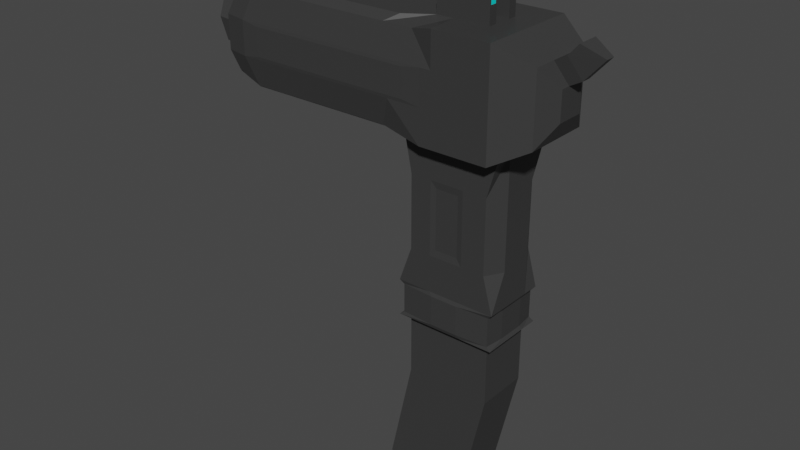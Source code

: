 # Source: extended_pistol.blend  (saved by Blender 2.90.8; exported with 4.5.12 LTS)
import bpy
from mathutils import Matrix  # noqa: F401  (used for matrix-valued properties, if any)

bpy.ops.wm.read_factory_settings(use_empty=True)
scene = bpy.context.scene
scene.name = 'Scene'

# ---- collections
col_collection = bpy.data.collections.new('Collection'); scene.collection.children.link(col_collection)

# ---- materials (node trees are filled in below, after node groups)
mat_metal = bpy.data.materials.new('Metal')
mat_metal.alpha_threshold = 0.0
mat_metal.use_transparent_shadow = False
mat_metal.line_color = (0.0, 0.0, 0.0, 1.0)
mat_sightaim = bpy.data.materials.new('SightAim')
mat_sightaim.use_transparent_shadow = False

# ---- material node trees
mat_metal.use_nodes = True; mat_metal.node_tree.nodes.clear()
_N = mat_metal.node_tree.nodes; _L = mat_metal.node_tree.links
n0 = _N.new('ShaderNodeOutputMaterial'); n0.name = 'Material Output'; n0.location = (300, 300)
n1 = _N.new('ShaderNodeBsdfPrincipled'); n1.name = 'Principled BSDF'; n1.location = (10, 300)
n1.distribution = 'GGX'
n1.subsurface_method = 'BURLEY'
n1.inputs[0].default_value = (0.04203, 0.04203, 0.04203, 1.0)
n1.inputs[2].default_value = 0.4
n1.inputs[3].default_value = 1.45
n1.inputs[27].default_value = (0.0, 0.0, 0.0, 1.0)
n1.inputs[28].default_value = 1.0
_L.new(n1.outputs[0], n0.inputs[0])
n0.is_active_output = True
mat_sightaim.use_nodes = True; mat_sightaim.node_tree.nodes.clear()
_N = mat_sightaim.node_tree.nodes; _L = mat_sightaim.node_tree.links
n0 = _N.new('ShaderNodeBsdfPrincipled'); n0.name = 'Principled BSDF'; n0.location = (10, 300)
n0.distribution = 'GGX'
n0.subsurface_method = 'BURLEY'
n0.inputs[0].default_value = (0.0, 0.8, 0.7774, 1.0)
n0.inputs[3].default_value = 1.45
n0.inputs[27].default_value = (0.0, 0.0, 0.0, 1.0)
n0.inputs[28].default_value = 1.0
n1 = _N.new('ShaderNodeOutputMaterial'); n1.name = 'Material Output'; n1.location = (300, 300)
_L.new(n0.outputs[0], n1.inputs[0])
n1.is_active_output = True

# ---- world
world_world = bpy.data.worlds.new('World'); scene.world = world_world
world_world.use_nodes = True; world_world.node_tree.nodes.clear()
_N = world_world.node_tree.nodes; _L = world_world.node_tree.links
n0 = _N.new('ShaderNodeOutputWorld'); n0.name = 'World Output'; n0.location = (300, 300)
n1 = _N.new('ShaderNodeBackground'); n1.name = 'Background'; n1.location = (10, 300)
n1.inputs[0].default_value = (0.05088, 0.05088, 0.05088, 1.0)
_L.new(n1.outputs[0], n0.inputs[0])
n0.is_active_output = True
world_world.color = (0.05088, 0.05088, 0.05088)
world_world.use_sun_shadow = False
world_world.sun_shadow_jitter_overblur = 0.0

# ---- meshes
me_cube = bpy.data.meshes.new('Cube')
me_cube.from_pydata([(1.0, 1.0, 1.0), (1.0, 1.0, -1.0), (1.0, -1.0, 1.0), (1.0, -1.0, -1.0), (-1.173, 0.884, 0.8929), (-1.173, 0.884, -0.8751), (-1.173, -0.884, 0.8929), (-1.173, -0.884, -0.8751), (1.0, 1.0, 0.3333), (1.0, 1.0, -0.3333), (-1.0, -1.0, -0.3333), (-1.0, -1.0, 0.3333), (1.0, -1.0, 0.3333), (1.0, -1.0, -0.3333), (-1.0, 1.0, 0.3333), (-1.0, 1.0, -0.3333), (0.3333, 1.0, -1.0), (-0.3333, 1.0, -1.0), (0.3333, -1.0, 1.0), (-0.5832, -0.884, 0.8929), (-0.3333, -1.0, -1.0), (0.3333, -1.0, -1.0), (-0.5832, 0.884, 0.8929), (0.3333, 1.0, 1.0), (-0.3333, 1.0, -0.3333), (0.3333, 1.0, -0.3333), (-0.3333, 1.0, 0.3333), (0.3333, 1.0, 0.3333), (0.3333, -1.0, -0.3333), (-0.3333, -1.0, -0.3333), (0.3333, -1.0, 0.3333), (-0.3333, -1.0, 0.3333), (-1.0, 0.3333, -1.0), (-1.0, -0.3333, -1.0), (1.0, 0.3333, 1.0), (1.0, -0.3333, 1.0), (-1.0, -0.3333, 1.0), (-1.0, 0.3333, 1.0), (1.0, -0.3333, -1.0), (1.0, 0.3333, -1.0), (1.834, 0.1843, 0.2764), (1.834, -0.1843, 0.09214), (1.834, -0.1843, -0.09214), (1.834, -0.2764, 2.513e-09), (-2.351, -0.884, 0.8929), (-2.333, -1.0, 0.3333), (-2.351, -0.884, -0.8751), (-2.333, -0.3333, -1.0), (0.2809, -0.5296, -5.795), (0.2809, 0.5296, -5.795), (-0.2809, -0.5296, -5.795), (-0.2809, 0.5296, -5.795), (0.5123, 0.1731, 1.0), (0.5123, -0.1731, 1.0), (-0.5123, 0.1731, 1.0), (-0.5123, -0.1731, 1.0), (-1.667, -0.3333, -1.0), (-1.762, -0.884, -0.8751), (-1.667, -1.0, 0.3333), (-1.762, -0.884, 0.8929), (-1.667, 1.0, -0.3333), (-1.762, 0.884, -0.8751), (-1.667, 0.3333, 1.0), (-1.762, 0.884, 0.8929), (-1.667, -1.0, -0.3333), (-1.667, 1.0, 0.3333), (-2.941, -0.884, 0.8929), (-3.0, -1.0, 0.3333), (-1.667, 0.3333, -1.0), (-1.667, -0.3333, 1.0), (-2.941, -0.884, -0.8751), (-3.0, -0.3333, -1.0), (-2.333, 1.0, -0.3333), (-2.351, 0.884, -0.8751), (-2.333, 0.3333, 1.0), (-2.351, 0.884, 0.8929), (-2.333, -1.0, -0.3333), (-2.333, 1.0, 0.3333), (-3.53, -0.884, 0.8929), (-3.667, -1.0, 0.3333), (-2.333, 0.3333, -1.0), (-2.333, -0.3333, 1.0), (-3.53, -0.884, -0.8751), (-3.667, -0.3333, -1.0), (-3.0, 1.0, -0.3333), (-2.941, 0.884, -0.8751), (-3.0, 0.3333, 1.0), (-2.941, 0.884, 0.8929), (-3.0, -1.0, -0.3333), (-3.0, 1.0, 0.3333), (-4.119, -0.884, 0.8929), (-4.333, -1.0, 0.3333), (-3.0, 0.3333, -1.0), (-3.0, -0.3333, 1.0), (-4.119, -0.884, -0.8751), (-4.333, -0.3333, -1.0), (-3.667, 1.0, -0.3333), (-3.53, 0.884, -0.8751), (-3.667, 0.3333, 1.0), (-3.53, 0.884, 0.8929), (-3.667, -1.0, -0.3333), (-3.667, 1.0, 0.3333), (-4.662, -0.8277, 0.7034), (-4.808, -0.9042, 0.3333), (-3.667, 0.3333, -1.0), (-3.667, -0.3333, 1.0), (-4.662, -0.8277, -0.6965), (-4.808, -0.2375, -0.8083), (-4.333, 1.0, -0.3333), (-4.119, 0.884, -0.8751), (-4.333, 0.05948, 1.0), (-4.119, 0.884, 0.8929), (-4.333, -1.0, -0.3333), (-4.333, 1.0, 0.3333), (1.834, -0.2764, 0.09214), (1.834, 0.2764, 2.513e-09), (-4.333, 0.3333, -1.0), (-4.333, -0.05948, 1.0), (1.0, -0.6667, 1.0), (-0.892, -0.6667, -1.0), (-4.808, 0.9042, -0.3333), (-4.662, 0.8277, -0.6965), (-5.0, 0.05948, 1.0), (-4.662, 0.8277, 0.7034), (-4.808, -0.9042, -0.3333), (-4.808, 0.9042, 0.3333), (-4.93, 0.3695, -0.4592), (-5.005, 0.3, 0.4166), (-4.808, 0.2375, -0.8083), (-5.0, -0.05948, 1.0), (-4.93, -0.3695, -0.4592), (-5.005, -0.3, 0.4166), (-0.3333, -0.6667, -1.0), (0.3333, -0.6667, -1.0), (0.5123, -0.3462, 1.0), (-0.5123, -0.3462, 1.0), (-1.0, -0.6667, 1.0), (1.0, -0.6667, -1.0), (-1.667, -0.6667, -1.0), (-1.667, -0.6667, 1.0), (-2.333, -0.6667, -1.0), (-2.333, -0.6667, 1.0), (-3.0, -0.6667, -1.0), (-3.0, -0.6667, 1.0), (-3.667, -0.6667, -1.0), (-3.667, -0.6667, 1.0), (-4.333, -0.6667, -1.0), (-4.333, -0.6667, 1.0), (-4.808, -0.6667, -0.8083), (-4.808, -0.5879, 0.8083), (-5.0, -0.6667, -0.3333), (-5.0, -0.6667, 0.3333), (-1.0, 0.6667, 1.0), (1.0, 0.6667, -1.0), (-0.892, 0.6667, -1.0), (1.0, 0.6667, 1.0), (1.834, 0.2764, 0.09214), (1.834, 0.2764, 0.2764), (-0.3333, 0.6667, -1.0), (0.3333, 0.6667, -1.0), (0.5123, 0.3462, 1.0), (-0.5123, 0.3462, 1.0), (-1.667, 0.6667, 1.0), (-1.667, 0.6667, -1.0), (-2.333, 0.6667, 1.0), (-2.333, 0.6667, -1.0), (-3.0, 0.6667, 1.0), (-3.0, 0.6667, -1.0), (-3.667, 0.6667, 1.0), (-3.667, 0.6667, -1.0), (-4.333, 0.6667, 1.0), (-4.333, 0.6667, -1.0), (-4.808, 0.5879, 0.8083), (-5.0, 0.6667, -0.3333), (-5.0, 0.6667, 0.3333), (-4.808, 0.6667, -0.8083), (0.1111, 1.0, -1.0), (-0.1111, 1.0, -1.0), (0.1111, -1.0, 1.0), (-0.1111, -1.0, 1.0), (-0.1111, -1.0, -1.0), (0.1111, -1.0, -1.0), (-0.1111, 1.0, 1.0), (0.1111, 1.0, 1.0), (-0.1111, 1.0, -0.3333), (0.1111, 1.0, -0.3333), (-0.1111, 1.0, 0.3333), (0.1111, 1.0, 0.3333), (0.1111, -1.0, -0.3333), (-0.1111, -1.0, -0.3333), (0.1111, -1.0, 0.3333), (-0.1111, -1.0, 0.3333), (-0.1708, 0.1731, 1.0), (0.1708, 0.1731, 1.0), (-0.1708, -0.1731, 1.0), (0.1708, -0.1731, 1.0), (0.8428, -0.5296, -5.795), (0.8428, 0.5296, -5.795), (-0.8428, -0.5296, -5.795), (-0.8428, 0.5296, -5.795), (-0.1708, -0.3462, 1.0), (0.1708, -0.3462, 1.0), (0.1111, -0.6667, -1.0), (-0.1111, -0.6667, -1.0), (0.1111, 0.6667, -1.0), (-0.1111, 0.6667, -1.0), (-0.1708, 0.3462, 1.0), (0.1708, 0.3462, 1.0), (0.5123, 0.3187, 1.331), (0.5123, 0.2006, 1.331), (-0.5123, 0.3462, 1.304), (-0.5123, 0.1731, 1.304), (0.1708, 0.1731, 1.304), (0.1708, -0.1731, 1.304), (0.5123, -0.2006, 1.331), (0.5123, -0.3187, 1.331), (-0.5123, -0.1731, 1.304), (-0.5123, -0.3462, 1.304), (0.1708, -0.3462, 1.304), (0.1708, 0.3462, 1.304), (-0.1708, 0.1731, 1.304), (-0.1708, -0.1731, 1.304), (-0.1708, -0.3462, 1.304), (-0.1708, 0.3462, 1.304), (0.5123, 0.3187, 1.452), (0.5123, 0.2006, 1.452), (-0.5123, 0.3462, 1.48), (-0.5123, 0.1731, 1.48), (0.1708, 0.1731, 1.48), (0.1708, -0.1731, 1.48), (0.5123, -0.2006, 1.452), (0.5123, -0.3187, 1.452), (-0.5123, -0.1731, 1.48), (-0.5123, -0.3462, 1.48), (0.1708, -0.3462, 1.48), (0.1708, 0.3462, 1.48), (-0.1708, 0.1731, 1.48), (-0.1708, -0.1731, 1.48), (-0.1708, -0.3462, 1.48), (-0.1708, 0.3462, 1.48), (0.5123, 0.3462, 1.304), (0.5123, 0.1731, 1.304), (0.5123, -0.1731, 1.304), (0.5123, -0.3462, 1.304), (0.5123, -0.3462, 1.48), (0.5123, 0.3462, 1.48), (0.5123, 0.1731, 1.48), (0.5123, -0.1731, 1.48), (-4.333, -0.03493, 1.398), (-4.333, 0.03493, 1.398), (-5.0, 0.05948, 1.374), (-5.0, -0.05948, 1.374), (-4.333, -0.03493, 1.44), (-4.333, 0.03493, 1.44), (-5.0, 0.05948, 1.465), (-5.0, -0.05948, 1.465), (-4.333, -0.05948, 1.374), (-4.333, 0.05948, 1.374), (-4.333, -0.05948, 1.465), (-4.333, 0.05948, 1.465), (-1.0, 0.6667, -4.572), (-1.0, 0.3333, -4.572), (-1.0, -0.3333, -4.572), (1.0, -0.6667, -4.572), (1.0, -0.3333, -4.572), (1.0, 0.3333, -4.572), (-0.3333, 0.6667, -4.572), (-0.8428, 0.5296, -4.572), (-0.8428, -0.5296, -4.572), (0.3333, 0.6667, -4.572), (0.8428, 0.5296, -4.572), (0.8428, -0.5296, -4.572), (-0.2809, 0.5296, -4.572), (-0.2809, -0.5296, -4.572), (-1.0, -0.6667, -4.572), (-0.3333, -0.6667, -4.572), (0.3333, -0.6667, -4.572), (-0.1111, -0.6667, -4.572), (1.0, 0.6667, -4.572), (-0.1111, 0.6667, -4.572), (0.2809, 0.5296, -4.572), (0.2809, -0.5296, -4.572), (0.1111, -0.6667, -4.572), (0.1111, 0.6667, -4.572), (-0.1915, 0.5296, -7.913), (-0.7533, 0.5296, -7.913), (0.3704, 0.5296, -7.913), (-0.7533, -0.5296, -7.913), (-1.315, -0.5296, -7.913), (-1.315, 0.5296, -7.913), (0.3704, -0.5296, -7.913), (-0.1915, -0.5296, -7.913), (-1.0, 0.3333, -3.857), (-1.0, 0.3333, -3.143), (-0.9129, 0.3333, -2.429), (-1.0, 0.3333, -1.714), (-1.0, -0.3333, -1.714), (-0.9129, -0.3333, -2.429), (-1.0, -0.3333, -3.143), (-1.0, -0.3333, -3.857), (1.0, -0.3333, -3.857), (1.0, -0.3333, -3.143), (1.0, -0.3333, -2.429), (1.0, -0.3333, -1.714), (0.8005, -0.6667, -1.714), (0.8005, -0.6667, -2.429), (0.8005, -0.6667, -3.143), (1.0, -0.6667, -3.857), (0.1111, 0.6667, -3.857), (0.1111, 0.6667, -3.143), (0.1111, 0.6667, -1.714), (0.3333, 0.6667, -3.857), (0.3333, 0.6667, -3.143), (0.3333, 0.6667, -2.429), (0.3333, 0.6667, -1.714), (1.0, 0.6667, -3.857), (0.8005, 0.6667, -3.143), (0.8005, 0.6667, -2.429), (0.8005, 0.6667, -1.714), (1.0, 0.3333, -1.714), (1.0, 0.3333, -2.429), (1.0, 0.3333, -3.143), (1.0, 0.3333, -3.857), (-0.1111, 0.6667, -1.714), (-0.1111, 0.6667, -3.143), (-0.1111, 0.6667, -3.857), (-0.7448, -0.6667, -1.714), (-0.7448, -0.6667, -2.429), (-0.7448, -0.6667, -3.143), (-1.0, -0.6667, -3.857), (0.3333, -0.6667, -3.857), (0.3333, -0.6667, -3.143), (0.3333, -0.6667, -2.429), (0.3333, -0.6667, -1.714), (0.1111, -0.6667, -1.714), (0.1111, -0.6667, -3.143), (0.1111, -0.6667, -3.857), (-1.0, 0.6667, -3.857), (-0.7448, 0.6667, -3.143), (-0.7448, 0.6667, -2.429), (-0.7448, 0.6667, -1.714), (-0.3333, 0.6667, -1.714), (-0.3333, 0.6667, -2.429), (-0.3333, 0.6667, -3.143), (-0.3333, 0.6667, -3.857), (-0.1111, -0.6667, -3.857), (-0.1111, -0.6667, -3.143), (-0.1111, -0.6667, -1.714), (-0.3333, -0.6667, -1.714), (-0.3333, -0.6667, -2.429), (-0.3333, -0.6667, -3.143), (-0.3333, -0.6667, -3.857), (-0.9588, -0.2677, -3.928), (-0.9588, -0.2677, -4.502), (0.9132, -0.6455, -3.928), (0.9132, -0.6455, -4.502), (0.9588, 0.2677, -3.928), (0.9588, 0.2677, -4.502), (-0.08925, 0.691, -3.928), (-0.08925, 0.691, -4.502), (-0.9132, -0.6455, -3.928), (-0.9132, -0.6455, -4.502), (0.08925, -0.691, -3.928), (0.08925, -0.691, -4.502), (-0.2677, 0.691, -3.928), (-0.2677, 0.691, -4.502), (-0.2677, -0.691, -3.928), (-0.2677, -0.691, -4.502), (-0.9132, 0.6455, -4.502), (-0.9588, 0.2677, -4.502), (0.9588, -0.2677, -4.502), (-0.08925, -0.691, -4.502), (0.2677, -0.691, -4.502), (0.9132, 0.6455, -4.502), (0.2677, 0.691, -4.502), (0.08925, 0.691, -4.502), (-0.9588, 0.2677, -3.928), (0.9588, -0.2677, -3.928), (0.08925, 0.691, -3.928), (0.2677, 0.691, -3.928), (0.9132, 0.6455, -3.928), (0.2677, -0.691, -3.928), (-0.9132, 0.6455, -3.928), (-0.08925, -0.691, -3.928), (0.07564, 0.6498, -3.011), (0.07564, 0.6498, -2.429), (0.07564, 0.6498, -1.847), (0.2269, 0.6498, -3.011), (0.2269, 0.6498, -2.429), (0.2269, 0.6498, -1.847), (-0.07564, 0.6498, -1.847), (-0.07564, 0.6498, -2.429), (-0.07564, 0.6498, -3.011), (0.2269, -0.6498, -3.011), (0.2269, -0.6498, -2.429), (0.2269, -0.6498, -1.847), (0.07564, -0.6498, -1.847), (0.07564, -0.6498, -2.429), (0.07564, -0.6498, -3.011), (-0.2269, 0.6498, -1.847), (-0.2269, 0.6498, -2.429), (-0.2269, 0.6498, -3.011), (-0.07564, -0.6498, -3.011), (-0.07564, -0.6498, -2.429), (-0.07564, -0.6498, -1.847), (-0.2269, -0.6498, -1.847), (-0.2269, -0.6498, -2.429), (-0.2269, -0.6498, -3.011), (-1.237, -1.009, -0.2741), (-1.237, -1.009, 0.2741), (-1.237, 1.009, 0.2741), (-1.237, 1.009, -0.2741), (-0.689, -1.009, -0.2741), (-0.689, -1.009, 0.2741), (-0.689, 1.009, -0.2741), (-0.689, 1.009, 0.2741), (-1.785, 1.009, 0.2741), (-1.785, 1.009, -0.2741), (-1.785, -1.009, -0.2741), (-1.785, -1.009, 0.2741), (-2.333, -1.009, 0.2741), (-2.333, -1.009, -0.2741), (-2.333, 1.009, -0.2741), (-2.333, 1.009, 0.2741), (-2.881, -1.009, 0.2741), (-2.881, -1.009, -0.2741), (-2.881, 1.009, 0.2741), (-2.881, 1.009, -0.2741), (-3.43, -1.009, 0.2741), (-3.43, -1.009, -0.2741), (-3.43, 1.009, 0.2741), (-3.43, 1.009, -0.2741), (-3.978, 1.009, 0.2741), (-3.978, 1.009, -0.2741), (-3.978, -1.009, -0.2741), (-3.978, -1.009, 0.2741), (-1.0, 0.0, -1.0), (1.0, 0.0, 1.0), (-1.0, 0.0, 1.0), (1.0, 0.0, -1.0), (1.834, 0.1843, -0.2764), (1.834, -0.2764, 0.2764), (0.5123, 0.0, 1.0), (-0.5123, 0.0, 1.0), (0.8428, 0.0, -5.795), (-0.8428, 0.0, -5.795), (-1.667, 0.0, -1.0), (-1.667, 0.0, 1.0), (-2.333, 0.0, -1.0), (-2.333, 0.0, 1.0), (-3.0, 0.0, -1.0), (-3.0, 0.0, 1.0), (-3.667, 0.0, -1.0), (-3.667, 0.0, 1.0), (-4.333, 0.0, -1.0), (-4.333, 0.0, 1.0), (-4.808, 0.0, -0.8083), (-5.0, 0.0, 1.0), (-4.918, 0.0, -0.5999), (-5.017, 0.0, 0.5573), (0.1708, 0.0, 1.0), (-0.1708, 0.0, 1.0), (-4.333, 0.0, 1.374), (-5.0, 0.0, 1.374), (-4.333, 0.0, 1.465), (-5.0, 0.0, 1.465), (-4.333, 0.0, 1.398), (-4.333, 0.0, 1.44), (-1.0, 0.0, -4.572), (1.0, 0.0, -4.572), (-0.8428, 0.0, -4.572), (0.8428, 0.0, -4.572), (0.3704, 0.0, -7.913), (-1.315, 0.0, -7.913), (-0.7533, 0.0, -7.913), (-0.1915, 0.0, -7.913), (-1.0, 0.0, -1.714), (-0.9129, 0.0, -2.429), (-1.0, 0.0, -3.143), (-1.0, 0.0, -3.857), (1.0, 0.0, -1.714), (1.0, 0.0, -2.429), (1.0, 0.0, -3.143), (1.0, 0.0, -3.857), (-0.9588, 0.0, -4.502), (0.9588, 0.0, -4.502), (-0.9588, 0.0, -3.928), (0.9588, 0.0, -3.928), (1.0, 1.0, 0.0), (1.0, -1.0, 0.0), (0.3333, -1.0, 0.0), (-0.3333, -1.0, 0.0), (-0.3333, 1.0, 0.0), (0.3333, 1.0, 0.0), (1.834, -0.1843, 0.2764), (1.834, -0.2764, -0.2764), (-4.333, -1.0, 0.0), (-4.333, 1.0, 0.0), (-4.808, -0.9042, 0.0), (-4.808, 0.9042, 0.0), (-5.005, -0.4573, 0.002916), (-5.005, 0.4573, 0.002916), (-5.0, -0.6667, 0.0), (1.834, -0.2764, -0.09214), (-5.0, 0.6667, 0.0), (1.834, 0.2764, -0.2764), (-0.1111, 1.0, 0.0), (0.1111, 1.0, 0.0), (0.1111, -1.0, 0.0), (-0.1111, -1.0, 0.0), (-1.237, -1.009, 0.0), (-1.237, 1.009, 0.0), (-0.689, -1.009, 0.0), (-0.689, 1.009, 0.0), (-1.785, -1.009, 0.0), (-1.785, 1.009, 0.0), (-2.333, -1.009, 0.0), (-2.333, 1.009, 0.0), (-2.881, -1.009, 0.0), (-2.881, 1.009, 0.0), (-3.43, -1.009, 0.0), (-3.43, 1.009, 0.0), (-3.978, -1.009, 0.0), (-3.978, 1.009, 0.0), (1.834, 0.2764, -0.09214), (-5.469, 0.0, -0.4636), (-5.477, 0.2919, -0.3523), (-5.552, 0.0, 0.5029), (-5.541, 0.2303, 0.3949), (-5.543, -0.3661, 0.03761), (-5.477, -0.2919, -0.3523), (-5.543, 0.3661, 0.03761), (-5.541, -0.2303, 0.3949), (-5.454, 0.0, -0.5569), (-5.466, 0.3695, -0.4162), (-5.553, 0.0, 0.6003), (-5.541, 0.3, 0.4597), (-5.541, -0.4573, 0.04592), (-5.466, -0.3695, -0.4162), (-5.541, 0.4573, 0.04592), (-5.541, -0.3, 0.4597), (-2.721, 0.0, 0.0604), (-2.649, 0.0, -0.4491), (-2.733, 0.0, 0.5174), (-2.723, -0.3661, 0.05209), (-2.723, 0.3661, 0.05209), (-2.657, 0.2919, -0.3378), (-2.721, 0.2303, 0.4094), (-2.657, -0.2919, -0.3378), (-2.721, -0.2303, 0.4094), (1.622, 0.6746, -0.2249), (1.622, 0.6746, -0.6746), (1.622, -0.6746, -0.2249), (1.622, -0.6746, -0.6746), (1.622, -0.4497, 0.6746), (1.622, -0.6746, 0.6746), (1.622, 0.4497, -0.6746), (1.622, 0.6746, 0.6746), (1.622, 0.6746, 0.2249), (1.622, 0.6746, 0.0), (1.622, -0.6746, 0.2249), (1.622, -0.6746, 0.0), (1.622, 0.4497, 0.6746), (1.622, 0.2249, 0.6746), (1.622, 0.0, 0.6746), (1.622, -0.2249, 0.6746), (1.622, -0.4497, -0.6746), (1.622, -0.2249, -0.6746), (1.622, 0.0, -0.6746), (1.622, 0.2249, -0.6746), (1.834, 0.09214, 0.2764), (1.834, 2.01e-09, 0.2764), (1.834, -0.09214, 0.2764), (1.834, -0.1843, -0.2764), (1.834, -0.09214, -0.2764), (1.834, 2.01e-09, -0.2764), (1.834, 0.09214, -0.2764), (1.834, 0.1843, -0.09214), (1.834, 0.09214, -0.09214), (1.834, 2.01e-09, -0.09214), (1.834, -0.09214, -0.09214), (1.834, 0.1843, 0.09214), (1.834, 0.09214, 0.09214), (1.834, 2.01e-09, 0.09214), (1.834, -0.09214, 0.09214), (1.834, 0.09214, 2.513e-09), (1.834, -0.09214, 2.513e-09), (1.834, -0.1843, 2.513e-09), (1.834, 0.1843, 2.513e-09), (1.834, 2.01e-09, 2.513e-09), (2.061, 2.01e-09, 0.3972), (2.061, -0.09214, 0.3972), (1.849, 0.0, 0.7953), (1.849, -0.2249, 0.7953), (1.849, 0.2249, 0.7953), (2.061, 0.09214, 0.3972), (2.445, 2.01e-09, 0.8185), (2.445, -0.09214, 0.8185), (2.04, 0.0, 1.017), (2.04, -0.2249, 1.017), (2.04, 0.2249, 1.017), (2.445, 0.09214, 0.8185)], [], [(135, 136, 6, 19), (31, 19, 6, 11), (119, 7, 57, 138), (133, 137, 3, 21), (588, 581, 582, 585), (27, 23, 0, 8), (16, 25, 9, 1), (493, 27, 8, 488), (587, 41, 114, 43), (573, 42, 503, 495), (436, 33, 56, 446), (11, 6, 59, 58), (20, 29, 10, 7), (79, 91, 435, 428), (489, 12, 30, 490), (509, 191, 31, 491), (3, 13, 28, 21), (180, 189, 29, 20), (84, 96, 431, 427), (507, 187, 27, 493), (5, 15, 24, 17), (176, 185, 25, 16), (14, 4, 22, 26), (187, 183, 23, 27), (119, 132, 20, 7), (202, 133, 21, 181), (12, 2, 18, 30), (191, 179, 19, 31), (118, 134, 18, 2), (200, 135, 19, 179), (134, 53, 242, 243), (461, 443, 55, 194), (155, 160, 52, 34), (437, 442, 53, 35), (315, 322, 356, 380), (479, 292, 376, 486), (300, 307, 354, 377), (279, 266, 365, 359), (136, 36, 69, 139), (154, 32, 68, 163), (152, 4, 63, 162), (76, 64, 418, 421), (41, 494, 441, 114), (9, 488, 559, 550), (38, 439, 568, 567), (39, 153, 556, 569), (8, 0, 557, 558), (13, 3, 553, 552), (330, 336, 362, 381), (483, 300, 377, 487), (15, 5, 61, 60), (112, 100, 429, 434), (161, 152, 37, 54), (443, 438, 36, 55), (58, 59, 44, 45), (446, 56, 47, 448), (57, 64, 76, 46), (101, 89, 426, 430), (138, 57, 46, 140), (163, 68, 80, 165), (162, 63, 75, 164), (447, 62, 74, 449), (63, 65, 77, 75), (438, 37, 62, 447), (7, 10, 64, 57), (4, 14, 65, 63), (448, 47, 71, 450), (46, 76, 88, 70), (31, 11, 409, 413), (140, 46, 70, 142), (165, 80, 92, 167), (164, 75, 87, 166), (449, 74, 86, 451), (75, 77, 89, 87), (72, 73, 85, 84), (15, 60, 417, 411), (139, 69, 81, 141), (60, 61, 73, 72), (70, 88, 100, 82), (10, 29, 412, 408), (142, 70, 82, 144), (167, 92, 104, 169), (166, 87, 99, 168), (451, 86, 98, 453), (87, 89, 101, 99), (84, 85, 97, 96), (143, 93, 105, 145), (45, 44, 66, 67), (65, 14, 410, 416), (141, 81, 93, 143), (88, 76, 421, 425), (144, 82, 94, 146), (169, 104, 116, 171), (168, 99, 111, 170), (453, 98, 110, 455), (99, 101, 113, 111), (96, 97, 109, 108), (145, 105, 117, 147), (14, 26, 415, 410), (450, 71, 83, 452), (67, 66, 78, 79), (11, 58, 419, 409), (497, 108, 120, 499), (146, 94, 106, 148), (171, 116, 128, 175), (170, 111, 123, 172), (129, 117, 256, 251), (111, 113, 125, 123), (108, 109, 121, 120), (147, 117, 129, 149), (496, 91, 103, 498), (82, 100, 112, 94), (452, 83, 95, 454), (79, 78, 90, 91), (174, 172, 123, 125), (175, 173, 120, 121), (504, 174, 125, 499), (502, 151, 131, 500), (500, 131, 540, 537), (148, 150, 130, 107), (456, 458, 126, 128), (151, 149, 129, 131), (459, 457, 122, 127), (94, 112, 124, 106), (454, 95, 107, 456), (91, 90, 102, 103), (103, 102, 149, 151), (106, 124, 150, 148), (498, 103, 151, 502), (90, 147, 149, 102), (95, 146, 148, 107), (78, 145, 147, 90), (83, 144, 146, 95), (44, 141, 143, 66), (66, 143, 145, 78), (71, 142, 144, 83), (59, 139, 141, 44), (47, 140, 142, 71), (56, 138, 140, 47), (6, 136, 139, 59), (52, 160, 240, 241), (35, 53, 134, 118), (266, 260, 368, 365), (278, 269, 374, 373), (437, 35, 565, 564), (153, 1, 551, 556), (12, 489, 561, 560), (336, 345, 383, 362), (33, 119, 138, 56), (55, 36, 136, 135), (501, 127, 174, 504), (128, 126, 173, 175), (127, 122, 172, 174), (110, 170, 172, 122), (109, 171, 175, 121), (98, 168, 170, 110), (97, 169, 171, 109), (86, 166, 168, 98), (85, 167, 169, 97), (74, 164, 166, 86), (73, 165, 167, 85), (62, 162, 164, 74), (61, 163, 165, 73), (22, 4, 152, 161), (16, 1, 153, 159), (34, 437, 564, 563), (155, 34, 563, 562), (488, 8, 558, 559), (37, 152, 162, 62), (5, 154, 163, 61), (5, 17, 158, 154), (176, 16, 159, 204), (0, 23, 160, 155), (182, 22, 161, 206), (23, 183, 207, 160), (183, 182, 206, 207), (17, 177, 205, 158), (177, 176, 204, 205), (265, 278, 373, 357), (308, 311, 379, 378), (195, 194, 221, 213), (53, 195, 213, 242), (276, 263, 355, 372), (337, 344, 364, 382), (329, 299, 352, 360), (274, 275, 367, 361), (442, 460, 195, 53), (460, 461, 194, 195), (194, 55, 216, 221), (200, 201, 218, 222), (134, 201, 178, 18), (201, 200, 179, 178), (30, 18, 178, 190), (190, 178, 179, 191), (132, 203, 180, 20), (203, 202, 181, 180), (26, 22, 182, 186), (186, 182, 183, 187), (17, 24, 184, 177), (177, 184, 185, 176), (492, 26, 186, 506), (506, 186, 187, 507), (21, 28, 188, 181), (181, 188, 189, 180), (490, 30, 190, 508), (508, 190, 191, 509), (219, 223, 239, 235), (209, 208, 224, 225), (240, 219, 235, 245), (223, 210, 226, 239), (218, 243, 244, 234), (222, 218, 234, 238), (160, 207, 219, 240), (55, 135, 217, 216), (206, 161, 210, 223), (161, 54, 211, 210), (201, 134, 243, 218), (54, 192, 220, 211), (207, 206, 223, 219), (135, 200, 222, 217), (192, 193, 212, 220), (193, 52, 241, 212), (239, 226, 227, 236), (237, 232, 233, 238), (247, 229, 234, 244), (229, 237, 238, 234), (245, 235, 228, 246), (235, 239, 236, 228), (211, 220, 236, 227), (210, 211, 227, 226), (220, 212, 228, 236), (212, 241, 246, 228), (221, 216, 232, 237), (242, 213, 229, 247), (213, 221, 237, 229), (215, 214, 230, 231), (217, 222, 238, 233), (216, 217, 233, 232), (208, 209, 241, 240), (214, 215, 243, 242), (215, 231, 244, 243), (225, 224, 245, 246), (231, 230, 247, 244), (224, 208, 240, 245), (209, 225, 246, 241), (230, 214, 242, 247), (251, 256, 258, 255), (110, 122, 250, 257), (457, 129, 251, 463), (455, 110, 257, 462), (464, 259, 254, 465), (466, 249, 253, 467), (463, 251, 255, 465), (257, 250, 254, 259), (466, 248, 256, 462), (467, 253, 259, 464), (248, 252, 258, 256), (253, 249, 257, 259), (283, 269, 270, 280), (273, 268, 198, 50), (260, 266, 267, 261), (468, 470, 268, 262), (269, 278, 265, 270), (471, 469, 264, 271), (281, 271, 276, 282), (262, 268, 275, 274), (271, 264, 263, 276), (268, 273, 277, 275), (273, 281, 282, 277), (280, 270, 197, 49), (271, 281, 48, 196), (266, 279, 272, 267), (279, 283, 280, 272), (283, 279, 359, 375), (50, 198, 288, 287), (445, 199, 289, 473), (48, 50, 287, 291), (471, 271, 196, 444), (281, 273, 50, 48), (470, 267, 199, 445), (272, 280, 49, 51), (267, 272, 51, 199), (475, 472, 290, 291), (473, 474, 287, 288), (474, 475, 291, 287), (51, 49, 284, 285), (196, 48, 291, 290), (199, 51, 285, 289), (444, 196, 290, 472), (49, 197, 286, 284), (436, 32, 295, 476), (476, 295, 294, 477), (477, 294, 293, 478), (478, 293, 292, 479), (203, 132, 348, 347), (314, 313, 388, 389), (313, 312, 387, 388), (346, 350, 351, 345), (154, 158, 341, 340), (340, 341, 342, 339), (339, 342, 343, 338), (338, 343, 344, 337), (133, 202, 334, 333), (334, 347, 404, 396), (309, 324, 392, 384), (331, 335, 336, 330), (132, 119, 326, 348), (348, 326, 327, 349), (349, 327, 328, 350), (350, 328, 329, 351), (158, 205, 323, 341), (332, 333, 395, 394), (312, 309, 384, 387), (343, 324, 325, 344), (202, 203, 347, 334), (331, 332, 394, 393), (324, 343, 401, 392), (335, 346, 345, 336), (153, 39, 319, 318), (318, 319, 320, 317), (317, 320, 321, 316), (316, 321, 322, 315), (159, 153, 318, 314), (314, 318, 317, 313), (313, 317, 316, 312), (312, 316, 315, 311), (204, 159, 314, 310), (323, 310, 386, 390), (335, 331, 393, 398), (309, 312, 311, 308), (38, 137, 304, 303), (303, 304, 305, 302), (302, 305, 306, 301), (301, 306, 307, 300), (205, 204, 310, 323), (310, 314, 389, 386), (350, 346, 402, 407), (324, 309, 308, 325), (119, 33, 296, 326), (326, 296, 297, 327), (327, 297, 298, 328), (328, 298, 299, 329), (439, 38, 303, 480), (480, 303, 302, 481), (481, 302, 301, 482), (482, 301, 300, 483), (32, 154, 340, 295), (295, 340, 339, 294), (294, 339, 338, 293), (293, 338, 337, 292), (137, 133, 333, 304), (304, 333, 332, 305), (305, 332, 331, 306), (306, 331, 330, 307), (354, 381, 372, 355), (376, 382, 368, 369), (487, 377, 370, 485), (360, 352, 353, 361), (358, 378, 375, 359), (377, 354, 355, 370), (378, 379, 374, 375), (379, 380, 373, 374), (380, 356, 357, 373), (362, 383, 371, 363), (364, 358, 359, 365), (366, 360, 361, 367), (381, 362, 363, 372), (382, 364, 365, 368), (383, 366, 367, 371), (486, 376, 369, 484), (292, 337, 382, 376), (351, 329, 360, 366), (260, 261, 369, 368), (262, 274, 361, 353), (325, 308, 378, 358), (345, 351, 366, 383), (468, 262, 353, 484), (282, 276, 372, 363), (263, 264, 370, 355), (311, 315, 380, 379), (277, 282, 363, 371), (469, 265, 357, 485), (269, 283, 375, 374), (307, 330, 381, 354), (344, 325, 358, 364), (275, 277, 371, 367), (404, 405, 406, 403), (403, 406, 407, 402), (395, 396, 397, 394), (394, 397, 398, 393), (399, 390, 391, 400), (400, 391, 392, 401), (396, 404, 403, 397), (397, 403, 402, 398), (386, 389, 388, 385), (385, 388, 387, 384), (390, 386, 385, 391), (391, 385, 384, 392), (346, 335, 398, 402), (342, 341, 399, 400), (347, 348, 405, 404), (348, 349, 406, 405), (333, 334, 396, 395), (343, 342, 400, 401), (341, 323, 390, 399), (349, 350, 407, 406), (512, 413, 409, 510), (511, 410, 415, 513), (511, 411, 417, 515), (510, 409, 419, 514), (515, 417, 422, 517), (517, 422, 427, 519), (514, 419, 420, 516), (519, 427, 431, 521), (516, 420, 424, 518), (521, 431, 433, 523), (520, 428, 435, 522), (518, 424, 428, 520), (60, 72, 422, 417), (67, 79, 428, 424), (100, 88, 425, 429), (491, 31, 413, 512), (89, 77, 423, 426), (45, 67, 424, 420), (72, 84, 427, 422), (492, 24, 414, 513), (496, 112, 434, 522), (58, 45, 420, 419), (24, 15, 411, 414), (113, 101, 430, 432), (497, 113, 432, 523), (64, 10, 408, 418), (96, 108, 433, 431), (77, 65, 416, 423), (264, 469, 485, 370), (261, 468, 484, 369), (352, 486, 484, 353), (356, 487, 485, 357), (321, 482, 483, 322), (320, 481, 482, 321), (319, 480, 481, 320), (39, 439, 480, 319), (298, 478, 479, 299), (297, 477, 478, 298), (296, 476, 477, 297), (33, 436, 476, 296), (197, 444, 472, 286), (285, 284, 475, 474), (289, 285, 474, 473), (284, 286, 472, 475), (268, 470, 445, 198), (270, 471, 444, 197), (198, 445, 473, 288), (270, 265, 469, 471), (261, 267, 470, 468), (252, 467, 464, 258), (249, 466, 462, 257), (250, 463, 465, 254), (248, 466, 467, 252), (258, 464, 465, 255), (117, 455, 462, 256), (122, 457, 463, 250), (193, 192, 461, 460), (52, 193, 460, 442), (116, 454, 456, 128), (131, 129, 457, 459), (107, 130, 458, 456), (131, 459, 535, 540), (104, 452, 454, 116), (92, 450, 452, 104), (105, 453, 455, 117), (93, 451, 453, 105), (81, 449, 451, 93), (80, 448, 450, 92), (36, 438, 447, 69), (69, 447, 449, 81), (68, 446, 448, 80), (54, 37, 438, 443), (322, 483, 487, 356), (489, 13, 552, 561), (1, 9, 550, 551), (3, 137, 566, 553), (299, 479, 486, 352), (34, 52, 442, 437), (192, 54, 443, 461), (32, 436, 446, 68), (35, 118, 554, 565), (130, 500, 537, 538), (108, 497, 523, 433), (91, 496, 522, 435), (26, 492, 513, 415), (29, 491, 512, 412), (425, 518, 520, 429), (429, 520, 522, 434), (430, 521, 523, 432), (421, 516, 518, 425), (426, 519, 521, 430), (418, 514, 516, 421), (423, 517, 519, 426), (416, 515, 517, 423), (408, 510, 514, 418), (410, 511, 515, 416), (411, 511, 513, 414), (412, 512, 510, 408), (188, 508, 509, 189), (28, 490, 508, 188), (184, 506, 507, 185), (24, 492, 506, 184), (2, 12, 560, 555), (126, 501, 504, 173), (439, 39, 569, 568), (124, 498, 502, 150), (127, 501, 539, 536), (150, 502, 500, 130), (173, 504, 499, 120), (112, 496, 498, 124), (113, 497, 499, 125), (118, 2, 555, 554), (0, 155, 562, 557), (185, 507, 493, 25), (189, 509, 491, 29), (13, 489, 490, 28), (137, 38, 567, 566), (25, 493, 488, 9), (526, 525, 542, 546), (530, 529, 544, 548), (525, 530, 548, 542), (529, 532, 549, 544), (501, 126, 534, 539), (459, 127, 536, 535), (126, 458, 533, 534), (458, 130, 538, 533), (525, 526, 534, 533), (528, 527, 535, 536), (529, 530, 538, 537), (526, 531, 539, 534), (530, 525, 533, 538), (527, 532, 540, 535), (532, 529, 537, 540), (531, 528, 536, 539), (541, 543, 547, 545), (544, 549, 543, 541), (548, 544, 541, 542), (542, 541, 545, 546), (528, 531, 545, 547), (532, 527, 543, 549), (531, 526, 546, 545), (527, 528, 547, 543), (553, 566, 573, 495), (566, 567, 574, 573), (558, 557, 157, 156), (570, 563, 594, 595), (556, 551, 505, 440), (562, 563, 570, 40), (557, 562, 40, 157), (554, 555, 441, 494), (567, 568, 575, 574), (565, 554, 494, 572), (560, 561, 43, 114), (569, 556, 440, 576), (552, 553, 495, 503), (572, 571, 590, 591), (559, 558, 156, 115), (551, 550, 524, 505), (561, 552, 503, 43), (555, 560, 114, 441), (568, 569, 576, 575), (550, 559, 115, 524), (589, 583, 584, 586), (440, 577, 578, 576), (575, 579, 580, 574), (581, 40, 570, 582), (583, 571, 572, 584), (586, 584, 41, 587), (574, 580, 42, 573), (584, 572, 494, 41), (156, 157, 40, 581), (505, 524, 577, 440), (115, 156, 581, 588), (582, 570, 571, 583), (576, 578, 579, 575), (585, 582, 583, 589), (578, 585, 589, 579), (524, 115, 588, 577), (580, 586, 587, 42), (579, 589, 586, 580), (577, 588, 585, 578), (42, 587, 43, 503), (591, 590, 596, 597), (594, 592, 598, 600), (565, 572, 591, 593), (564, 565, 593, 592), (563, 564, 592, 594), (571, 570, 595, 590), (598, 599, 597, 596), (600, 598, 596, 601), (593, 591, 597, 599), (592, 593, 599, 598), (590, 595, 601, 596), (595, 594, 600, 601)])
me_cube.polygons.foreach_set('material_index', [0, 0, 0, 0, 0, 0, 0, 0, 0, 0, 0, 0, 0, 0, 0, 0, 0, 0, 0, 0, 0, 0, 0, 0, 0, 0, 0, 0, 0, 0, 0, 0, 0, 0, 0, 0, 0, 0, 0, 0, 0, 0, 0, 0, 0, 0, 0, 0, 0, 0, 0, 0, 0, 0, 0, 0, 0, 0, 0, 0, 0, 0, 0, 0, 0, 0, 0, 0, 0, 0, 0, 0, 0, 0, 0, 0, 0, 0, 0, 0, 0, 0, 0, 0, 0, 0, 0, 0, 0, 0, 0, 0, 0, 0, 0, 0, 0, 0, 0, 0, 0, 0, 0, 0, 0, 0, 0, 0, 0, 0, 0, 0, 0, 0, 0, 0, 0, 0, 0, 0, 0, 0, 0, 0, 0, 0, 0, 0, 0, 0, 0, 0, 0, 0, 0, 0, 0, 0, 0, 0, 0, 0, 0, 0, 0, 0, 0, 0, 0, 0, 0, 0, 0, 0, 0, 0, 0, 0, 0, 0, 0, 0, 0, 0, 0, 0, 0, 0, 0, 0, 0, 0, 0, 0, 0, 0, 0, 0, 0, 0, 0, 0, 0, 0, 0, 0, 0, 0, 0, 0, 0, 0, 0, 0, 0, 0, 0, 0, 0, 0, 0, 0, 0, 0, 0, 0, 0, 1, 0, 0, 0, 0, 0, 0, 0, 0, 0, 0, 0, 0, 0, 0, 0, 0, 0, 0, 0, 0, 0, 0, 0, 0, 0, 0, 0, 1, 0, 0, 0, 0, 0, 0, 0, 0, 0, 0, 0, 0, 0, 0, 0, 1, 0, 0, 0, 0, 0, 0, 0, 0, 0, 0, 0, 0, 0, 0, 0, 0, 0, 0, 0, 0, 0, 0, 0, 0, 0, 0, 0, 0, 0, 0, 0, 0, 0, 0, 0, 0, 0, 0, 0, 0, 0, 0, 0, 0, 0, 0, 0, 0, 0, 0, 0, 0, 0, 0, 0, 0, 0, 0, 0, 0, 0, 0, 0, 0, 0, 0, 0, 0, 0, 0, 0, 0, 0, 0, 0, 0, 0, 0, 0, 0, 0, 0, 0, 0, 0, 0, 0, 0, 0, 0, 0, 0, 0, 0, 0, 0, 0, 0, 0, 0, 0, 0, 0, 0, 0, 0, 0, 0, 0, 0, 0, 0, 0, 0, 0, 0, 0, 0, 0, 0, 0, 0, 0, 0, 0, 0, 0, 0, 0, 0, 0, 0, 0, 0, 0, 0, 0, 0, 0, 0, 0, 0, 0, 0, 0, 0, 0, 0, 0, 0, 0, 0, 0, 0, 0, 0, 0, 0, 0, 0, 0, 0, 0, 0, 0, 0, 0, 0, 0, 0, 0, 0, 0, 0, 0, 0, 0, 0, 0, 0, 0, 0, 0, 0, 0, 0, 0, 0, 0, 0, 0, 0, 0, 0, 0, 0, 0, 0, 0, 0, 0, 0, 0, 0, 0, 0, 1, 0, 0, 0, 0, 0, 0, 0, 0, 0, 0, 0, 0, 0, 0, 0, 0, 0, 0, 0, 0, 0, 0, 0, 0, 0, 0, 0, 0, 0, 0, 0, 0, 0, 0, 0, 0, 0, 0, 0, 0, 0, 0, 0, 0, 0, 0, 0, 0, 0, 0, 0, 0, 0, 0, 0, 0, 0, 0, 0, 0, 0, 0, 0, 0, 0, 0, 0, 0, 0, 0, 0, 0, 0, 0, 0, 0, 0, 0, 0, 0, 0, 0, 0, 0, 0, 0, 0, 0, 0, 0, 0, 0, 0, 0, 0, 0, 0, 0, 0, 0, 0, 0, 0, 0, 0, 0, 0, 0, 0, 0, 0, 0, 0, 0, 0, 0, 0, 0, 0, 0, 0, 0, 0, 0, 0, 0, 0, 0, 0, 0, 0, 0, 0, 0, 0, 0, 0, 0, 0, 0, 0])
_uv = me_cube.uv_layers.new(name='UVMap')
_uv.uv.foreach_set('vector', [0.7917, 0.7083, 0.875, 0.7083, 0.875, 0.75, 0.7917, 0.75, 0.5417, 0.9167, 0.625, 0.9167, 0.625, 1.0, 0.5417, 1.0, 0.125, 0.7083, 0.125, 0.75, 0.125, 0.75, 0.125, 0.7083, 0.2917, 0.7083, 0.375, 0.7083, 0.375, 0.75, 0.2917, 0.75, 0.5, 0.5417, 0.5417, 0.5417, 0.5417, 0.5833, 0.5, 0.5833, 0.5417, 0.4167, 0.625, 0.4167, 0.625, 0.5, 0.5417, 0.5, 0.375, 0.4167, 0.4583, 0.4167, 0.4583, 0.5, 0.375, 0.5, 0.5, 0.4167, 0.5417, 0.4167, 0.5417, 0.5, 0.5, 0.5, 0.5, 0.7083, 0.5417, 0.7083, 0.5417, 0.75, 0.5, 0.75, 0.375, 0.7083, 0.4583, 0.7083, 0.4583, 0.75, 0.375, 0.75, 0.125, 0.625, 0.125, 0.6667, 0.125, 0.6667, 0.125, 0.625, 0.5417, 1.0, 0.625, 1.0, 0.625, 1.0, 0.5417, 1.0, 0.375, 0.9167, 0.4583, 0.9167, 0.4583, 1.0, 0.375, 1.0, 0.5417, 1.0, 0.5417, 1.0, 0.5417, 1.0, 0.5417, 1.0, 0.5, 0.75, 0.5417, 0.75, 0.5417, 0.8333, 0.5, 0.8333, 0.5, 0.8889, 0.5417, 0.8889, 0.5417, 0.9167, 0.5, 0.9167, 0.375, 0.75, 0.4583, 0.75, 0.4583, 0.8333, 0.375, 0.8333, 0.375, 0.8889, 0.4583, 0.8889, 0.4583, 0.9167, 0.375, 0.9167, 0.4583, 0.25, 0.4583, 0.25, 0.4583, 0.25, 0.4583, 0.25, 0.5, 0.3889, 0.5417, 0.3889, 0.5417, 0.4167, 0.5, 0.4167, 0.375, 0.25, 0.4583, 0.25, 0.4583, 0.3333, 0.375, 0.3333, 0.375, 0.3889, 0.4583, 0.3889, 0.4583, 0.4167, 0.375, 0.4167, 0.5417, 0.25, 0.625, 0.25, 0.625, 0.3333, 0.5417, 0.3333, 0.5417, 0.3889, 0.625, 0.3889, 0.625, 0.4167, 0.5417, 0.4167, 0.125, 0.7083, 0.2083, 0.7083, 0.2083, 0.75, 0.125, 0.75, 0.2639, 0.7083, 0.2917, 0.7083, 0.2917, 0.75, 0.2639, 0.75, 0.5417, 0.75, 0.625, 0.75, 0.625, 0.8333, 0.5417, 0.8333, 0.5417, 0.8889, 0.625, 0.8889, 0.625, 0.9167, 0.5417, 0.9167, 0.625, 0.7083, 0.7083, 0.7083, 0.7083, 0.75, 0.625, 0.75, 0.7639, 0.7083, 0.7917, 0.7083, 0.7917, 0.75, 0.7639, 0.75, 0.7083, 0.7083, 0.7083, 0.6667, 0.7083, 0.6667, 0.7083, 0.7083, 0.7639, 0.625, 0.7917, 0.625, 0.7917, 0.6667, 0.7639, 0.6667, 0.625, 0.5417, 0.7083, 0.5417, 0.7083, 0.5833, 0.625, 0.5833, 0.625, 0.625, 0.7083, 0.625, 0.7083, 0.6667, 0.625, 0.6667, 0.375, 0.5417, 0.375, 0.5833, 0.375, 0.5833, 0.375, 0.5417, 0.125, 0.625, 0.125, 0.5833, 0.125, 0.5833, 0.125, 0.625, 0.375, 0.6667, 0.375, 0.7083, 0.375, 0.7083, 0.375, 0.6667, 0.2361, 0.5417, 0.2083, 0.5417, 0.2083, 0.5417, 0.2361, 0.5417, 0.875, 0.7083, 0.875, 0.6667, 0.875, 0.6667, 0.875, 0.7083, 0.125, 0.5417, 0.125, 0.5833, 0.125, 0.5833, 0.125, 0.5417, 0.875, 0.5417, 0.875, 0.5, 0.875, 0.5, 0.875, 0.5417, 0.4583, 1.0, 0.4583, 1.0, 0.4583, 1.0, 0.4583, 1.0, 0.5417, 0.7083, 0.625, 0.7083, 0.625, 0.75, 0.5417, 0.75, 0.4583, 0.5, 0.5, 0.5, 0.5, 0.5, 0.4583, 0.5, 0.375, 0.6667, 0.375, 0.625, 0.375, 0.625, 0.375, 0.6667, 0.375, 0.5833, 0.375, 0.5417, 0.375, 0.5417, 0.375, 0.5833, 0.5417, 0.5, 0.625, 0.5, 0.625, 0.5, 0.5417, 0.5, 0.4583, 0.75, 0.375, 0.75, 0.375, 0.75, 0.4583, 0.75, 0.2917, 0.7083, 0.2639, 0.7083, 0.2639, 0.7083, 0.2917, 0.7083, 0.375, 0.625, 0.375, 0.6667, 0.375, 0.6667, 0.375, 0.625, 0.4583, 0.25, 0.375, 0.25, 0.375, 0.25, 0.4583, 0.25, 0.4583, 1.0, 0.4583, 1.0, 0.4583, 1.0, 0.4583, 1.0, 0.7917, 0.5417, 0.875, 0.5417, 0.875, 0.5833, 0.7917, 0.5833, 0.7917, 0.625, 0.875, 0.625, 0.875, 0.6667, 0.7917, 0.6667, 0.5417, 1.0, 0.625, 1.0, 0.625, 1.0, 0.5417, 1.0, 0.125, 0.625, 0.125, 0.6667, 0.125, 0.6667, 0.125, 0.625, 0.375, 1.0, 0.4583, 1.0, 0.4583, 1.0, 0.375, 1.0, 0.5417, 0.25, 0.5417, 0.25, 0.5417, 0.25, 0.5417, 0.25, 0.125, 0.7083, 0.125, 0.75, 0.125, 0.75, 0.125, 0.7083, 0.125, 0.5417, 0.125, 0.5833, 0.125, 0.5833, 0.125, 0.5417, 0.875, 0.5417, 0.875, 0.5, 0.875, 0.5, 0.875, 0.5417, 0.875, 0.625, 0.875, 0.5833, 0.875, 0.5833, 0.875, 0.625, 0.625, 0.25, 0.5417, 0.25, 0.5417, 0.25, 0.625, 0.25, 0.875, 0.625, 0.875, 0.5833, 0.875, 0.5833, 0.875, 0.625, 0.375, 1.0, 0.4583, 1.0, 0.4583, 1.0, 0.375, 1.0, 0.625, 0.25, 0.5417, 0.25, 0.5417, 0.25, 0.625, 0.25, 0.125, 0.625, 0.125, 0.6667, 0.125, 0.6667, 0.125, 0.625, 0.375, 1.0, 0.4583, 1.0, 0.4583, 1.0, 0.375, 1.0, 0.5417, 0.9167, 0.5417, 1.0, 0.5417, 1.0, 0.5417, 0.9167, 0.125, 0.7083, 0.125, 0.75, 0.125, 0.75, 0.125, 0.7083, 0.125, 0.5417, 0.125, 0.5833, 0.125, 0.5833, 0.125, 0.5417, 0.875, 0.5417, 0.875, 0.5, 0.875, 0.5, 0.875, 0.5417, 0.875, 0.625, 0.875, 0.5833, 0.875, 0.5833, 0.875, 0.625, 0.625, 0.25, 0.5417, 0.25, 0.5417, 0.25, 0.625, 0.25, 0.4583, 0.25, 0.375, 0.25, 0.375, 0.25, 0.4583, 0.25, 0.4583, 0.25, 0.4583, 0.25, 0.4583, 0.25, 0.4583, 0.25, 0.875, 0.7083, 0.875, 0.6667, 0.875, 0.6667, 0.875, 0.7083, 0.4583, 0.25, 0.375, 0.25, 0.375, 0.25, 0.4583, 0.25, 0.375, 1.0, 0.4583, 1.0, 0.4583, 1.0, 0.375, 1.0, 0.4583, 1.0, 0.4583, 0.9167, 0.4583, 0.9167, 0.4583, 1.0, 0.125, 0.7083, 0.125, 0.75, 0.125, 0.75, 0.125, 0.7083, 0.125, 0.5417, 0.125, 0.5833, 0.125, 0.5833, 0.125, 0.5417, 0.875, 0.5417, 0.875, 0.5, 0.875, 0.5, 0.875, 0.5417, 0.875, 0.625, 0.875, 0.5833, 0.875, 0.5833, 0.875, 0.625, 0.625, 0.25, 0.5417, 0.25, 0.5417, 0.25, 0.625, 0.25, 0.4583, 0.25, 0.375, 0.25, 0.375, 0.25, 0.4583, 0.25, 0.875, 0.7083, 0.875, 0.6667, 0.875, 0.6667, 0.875, 0.7083, 0.5417, 1.0, 0.625, 1.0, 0.625, 1.0, 0.5417, 1.0, 0.5417, 0.25, 0.5417, 0.25, 0.5417, 0.25, 0.5417, 0.25, 0.875, 0.7083, 0.875, 0.6667, 0.875, 0.6667, 0.875, 0.7083, 0.4583, 1.0, 0.4583, 1.0, 0.4583, 1.0, 0.4583, 1.0, 0.125, 0.7083, 0.125, 0.75, 0.125, 0.75, 0.125, 0.7083, 0.125, 0.5417, 0.125, 0.5833, 0.125, 0.5833, 0.125, 0.5417, 0.875, 0.5417, 0.875, 0.5, 0.875, 0.5, 0.875, 0.5417, 0.875, 0.625, 0.875, 0.5833, 0.875, 0.5833, 0.875, 0.625, 0.625, 0.25, 0.5417, 0.25, 0.5417, 0.25, 0.625, 0.25, 0.4583, 0.25, 0.375, 0.25, 0.375, 0.25, 0.4583, 0.25, 0.875, 0.7083, 0.875, 0.6667, 0.875, 0.6667, 0.875, 0.7083, 0.5417, 0.25, 0.5417, 0.3333, 0.5417, 0.3333, 0.5417, 0.25, 0.125, 0.625, 0.125, 0.6667, 0.125, 0.6667, 0.125, 0.625, 0.5417, 1.0, 0.625, 1.0, 0.625, 1.0, 0.5417, 1.0, 0.5417, 1.0, 0.5417, 1.0, 0.5417, 1.0, 0.5417, 1.0, 0.5, 0.25, 0.4583, 0.25, 0.4583, 0.25, 0.5, 0.25, 0.125, 0.7083, 0.125, 0.75, 0.125, 0.75, 0.125, 0.7083, 0.125, 0.5417, 0.125, 0.5833, 0.125, 0.5833, 0.125, 0.5417, 0.875, 0.5417, 0.875, 0.5, 0.875, 0.5, 0.875, 0.5417, 0.875, 0.6667, 0.875, 0.6667, 0.875, 0.6667, 0.875, 0.6667, 0.625, 0.25, 0.5417, 0.25, 0.5417, 0.25, 0.625, 0.25, 0.4583, 0.25, 0.375, 0.25, 0.375, 0.25, 0.4583, 0.25, 0.875, 0.7083, 0.875, 0.6667, 0.875, 0.6667, 0.875, 0.7083, 0.5, 1.0, 0.5417, 1.0, 0.5417, 1.0, 0.5, 1.0, 0.375, 1.0, 0.4583, 1.0, 0.4583, 1.0, 0.375, 1.0, 0.125, 0.625, 0.125, 0.6667, 0.125, 0.6667, 0.125, 0.625, 0.5417, 1.0, 0.625, 1.0, 0.625, 1.0, 0.5417, 1.0, 0.5417, 0.2083, 0.625, 0.2083, 0.625, 0.25, 0.5417, 0.25, 0.375, 0.2083, 0.4583, 0.2083, 0.4583, 0.25, 0.375, 0.25, 0.5, 0.2083, 0.5417, 0.2083, 0.5417, 0.25, 0.5, 0.25, 0.5, 0.04167, 0.5417, 0.04167, 0.5417, 0.08333, 0.5, 0.08333, 0.5, 0.08333, 0.5417, 0.08333, 0.5417, 0.08333, 0.5, 0.08333, 0.375, 0.04167, 0.4583, 0.04167, 0.4583, 0.08333, 0.375, 0.08333, 0.375, 0.125, 0.4583, 0.125, 0.4583, 0.1667, 0.375, 0.1667, 0.5417, 0.04167, 0.625, 0.04167, 0.625, 0.08333, 0.5417, 0.08333, 0.5417, 0.125, 0.625, 0.125, 0.625, 0.1667, 0.5417, 0.1667, 0.375, 1.0, 0.4583, 1.0, 0.4583, 1.0, 0.375, 1.0, 0.125, 0.625, 0.125, 0.6667, 0.125, 0.6667, 0.125, 0.625, 0.5417, 1.0, 0.625, 1.0, 0.625, 1.0, 0.5417, 1.0, 0.5417, 0.0, 0.625, 0.0, 0.625, 0.04167, 0.5417, 0.04167, 0.375, 0.0, 0.4583, 0.0, 0.4583, 0.04167, 0.375, 0.04167, 0.5, 0.0, 0.5417, 0.0, 0.5417, 0.04167, 0.5, 0.04167, 0.875, 0.75, 0.875, 0.7083, 0.875, 0.7083, 0.875, 0.75, 0.125, 0.6667, 0.125, 0.7083, 0.125, 0.7083, 0.125, 0.6667, 0.875, 0.75, 0.875, 0.7083, 0.875, 0.7083, 0.875, 0.75, 0.125, 0.6667, 0.125, 0.7083, 0.125, 0.7083, 0.125, 0.6667, 0.875, 0.75, 0.875, 0.7083, 0.875, 0.7083, 0.875, 0.75, 0.875, 0.75, 0.875, 0.7083, 0.875, 0.7083, 0.875, 0.75, 0.125, 0.6667, 0.125, 0.7083, 0.125, 0.7083, 0.125, 0.6667, 0.875, 0.75, 0.875, 0.7083, 0.875, 0.7083, 0.875, 0.75, 0.125, 0.6667, 0.125, 0.7083, 0.125, 0.7083, 0.125, 0.6667, 0.125, 0.6667, 0.125, 0.7083, 0.125, 0.7083, 0.125, 0.6667, 0.875, 0.75, 0.875, 0.7083, 0.875, 0.7083, 0.875, 0.75, 0.7083, 0.5833, 0.7083, 0.5417, 0.7083, 0.5417, 0.7083, 0.5833, 0.625, 0.6667, 0.7083, 0.6667, 0.7083, 0.7083, 0.625, 0.7083, 0.2083, 0.5417, 0.125, 0.5417, 0.125, 0.5417, 0.2083, 0.5417, 0.375, 0.5417, 0.2917, 0.5417, 0.2917, 0.5417, 0.375, 0.5417, 0.625, 0.625, 0.625, 0.6667, 0.625, 0.6667, 0.625, 0.625, 0.375, 0.5417, 0.375, 0.5, 0.375, 0.5, 0.375, 0.5417, 0.5417, 0.75, 0.5, 0.75, 0.5, 0.75, 0.5417, 0.75, 0.2639, 0.7083, 0.2361, 0.7083, 0.2361, 0.7083, 0.2639, 0.7083, 0.125, 0.6667, 0.125, 0.7083, 0.125, 0.7083, 0.125, 0.6667, 0.7917, 0.6667, 0.875, 0.6667, 0.875, 0.7083, 0.7917, 0.7083, 0.5, 0.1667, 0.5417, 0.1667, 0.5417, 0.2083, 0.5, 0.2083, 0.375, 0.1667, 0.4583, 0.1667, 0.4583, 0.2083, 0.375, 0.2083, 0.5417, 0.1667, 0.625, 0.1667, 0.625, 0.2083, 0.5417, 0.2083, 0.875, 0.5833, 0.875, 0.5417, 0.875, 0.5417, 0.875, 0.5833, 0.125, 0.5, 0.125, 0.5417, 0.125, 0.5417, 0.125, 0.5, 0.875, 0.5833, 0.875, 0.5417, 0.875, 0.5417, 0.875, 0.5833, 0.125, 0.5, 0.125, 0.5417, 0.125, 0.5417, 0.125, 0.5, 0.875, 0.5833, 0.875, 0.5417, 0.875, 0.5417, 0.875, 0.5833, 0.125, 0.5, 0.125, 0.5417, 0.125, 0.5417, 0.125, 0.5, 0.875, 0.5833, 0.875, 0.5417, 0.875, 0.5417, 0.875, 0.5833, 0.125, 0.5, 0.125, 0.5417, 0.125, 0.5417, 0.125, 0.5, 0.875, 0.5833, 0.875, 0.5417, 0.875, 0.5417, 0.875, 0.5833, 0.125, 0.5, 0.125, 0.5417, 0.125, 0.5417, 0.125, 0.5, 0.7917, 0.5, 0.875, 0.5, 0.875, 0.5417, 0.7917, 0.5417, 0.2917, 0.5, 0.375, 0.5, 0.375, 0.5417, 0.2917, 0.5417, 0.625, 0.5833, 0.625, 0.625, 0.625, 0.625, 0.625, 0.5833, 0.625, 0.5417, 0.625, 0.5833, 0.625, 0.5833, 0.625, 0.5417, 0.5, 0.5, 0.5417, 0.5, 0.5417, 0.5, 0.5, 0.5, 0.875, 0.5833, 0.875, 0.5417, 0.875, 0.5417, 0.875, 0.5833, 0.125, 0.5, 0.125, 0.5417, 0.125, 0.5417, 0.125, 0.5, 0.125, 0.5, 0.2083, 0.5, 0.2083, 0.5417, 0.125, 0.5417, 0.2639, 0.5, 0.2917, 0.5, 0.2917, 0.5417, 0.2639, 0.5417, 0.625, 0.5, 0.7083, 0.5, 0.7083, 0.5417, 0.625, 0.5417, 0.7639, 0.5, 0.7917, 0.5, 0.7917, 0.5417, 0.7639, 0.5417, 0.7083, 0.5, 0.7361, 0.5, 0.7361, 0.5417, 0.7083, 0.5417, 0.7361, 0.5, 0.7639, 0.5, 0.7639, 0.5417, 0.7361, 0.5417, 0.2083, 0.5, 0.2361, 0.5, 0.2361, 0.5417, 0.2083, 0.5417, 0.2361, 0.5, 0.2639, 0.5, 0.2639, 0.5417, 0.2361, 0.5417, 0.375, 0.5833, 0.375, 0.5417, 0.375, 0.5417, 0.375, 0.5833, 0.2639, 0.5417, 0.2917, 0.5417, 0.2917, 0.5417, 0.2639, 0.5417, 0.7361, 0.6667, 0.7639, 0.6667, 0.7639, 0.6667, 0.7361, 0.6667, 0.7083, 0.6667, 0.7361, 0.6667, 0.7361, 0.6667, 0.7083, 0.6667, 0.2917, 0.7083, 0.375, 0.7083, 0.375, 0.7083, 0.2917, 0.7083, 0.125, 0.5417, 0.2083, 0.5417, 0.2083, 0.5417, 0.125, 0.5417, 0.125, 0.7083, 0.125, 0.6667, 0.125, 0.6667, 0.125, 0.7083, 0.125, 0.7083, 0.2083, 0.7083, 0.2083, 0.7083, 0.125, 0.7083, 0.7083, 0.625, 0.7361, 0.625, 0.7361, 0.6667, 0.7083, 0.6667, 0.7361, 0.625, 0.7639, 0.625, 0.7639, 0.6667, 0.7361, 0.6667, 0.7639, 0.6667, 0.7917, 0.6667, 0.7917, 0.6667, 0.7639, 0.6667, 0.7639, 0.7083, 0.7361, 0.7083, 0.7361, 0.7083, 0.7639, 0.7083, 0.7083, 0.7083, 0.7361, 0.7083, 0.7361, 0.75, 0.7083, 0.75, 0.7361, 0.7083, 0.7639, 0.7083, 0.7639, 0.75, 0.7361, 0.75, 0.5417, 0.8333, 0.625, 0.8333, 0.625, 0.8611, 0.5417, 0.8611, 0.5417, 0.8611, 0.625, 0.8611, 0.625, 0.8889, 0.5417, 0.8889, 0.2083, 0.7083, 0.2361, 0.7083, 0.2361, 0.75, 0.2083, 0.75, 0.2361, 0.7083, 0.2639, 0.7083, 0.2639, 0.75, 0.2361, 0.75, 0.5417, 0.3333, 0.625, 0.3333, 0.625, 0.3611, 0.5417, 0.3611, 0.5417, 0.3611, 0.625, 0.3611, 0.625, 0.3889, 0.5417, 0.3889, 0.375, 0.3333, 0.4583, 0.3333, 0.4583, 0.3611, 0.375, 0.3611, 0.375, 0.3611, 0.4583, 0.3611, 0.4583, 0.3889, 0.375, 0.3889, 0.5, 0.3333, 0.5417, 0.3333, 0.5417, 0.3611, 0.5, 0.3611, 0.5, 0.3611, 0.5417, 0.3611, 0.5417, 0.3889, 0.5, 0.3889, 0.375, 0.8333, 0.4583, 0.8333, 0.4583, 0.8611, 0.375, 0.8611, 0.375, 0.8611, 0.4583, 0.8611, 0.4583, 0.8889, 0.375, 0.8889, 0.5, 0.8333, 0.5417, 0.8333, 0.5417, 0.8611, 0.5, 0.8611, 0.5, 0.8611, 0.5417, 0.8611, 0.5417, 0.8889, 0.5, 0.8889, 0.7361, 0.5417, 0.7639, 0.5417, 0.7639, 0.5417, 0.7361, 0.5417, 0.7083, 0.5767, 0.7083, 0.5483, 0.7083, 0.5483, 0.7083, 0.5767, 0.7083, 0.5417, 0.7361, 0.5417, 0.7361, 0.5417, 0.7083, 0.5417, 0.7639, 0.5417, 0.7917, 0.5417, 0.7917, 0.5417, 0.7639, 0.5417, 0.7361, 0.7083, 0.7083, 0.7083, 0.7083, 0.7083, 0.7361, 0.7083, 0.7639, 0.7083, 0.7361, 0.7083, 0.7361, 0.7083, 0.7639, 0.7083, 0.7083, 0.5417, 0.7361, 0.5417, 0.7361, 0.5417, 0.7083, 0.5417, 0.7917, 0.6667, 0.7917, 0.7083, 0.7917, 0.7083, 0.7917, 0.6667, 0.7639, 0.5417, 0.7917, 0.5417, 0.7917, 0.5417, 0.7639, 0.5417, 0.7917, 0.5417, 0.7917, 0.5833, 0.7917, 0.5833, 0.7917, 0.5417, 0.7361, 0.7083, 0.7083, 0.7083, 0.7083, 0.7083, 0.7361, 0.7083, 0.7917, 0.5833, 0.7639, 0.5833, 0.7639, 0.5833, 0.7917, 0.5833, 0.7361, 0.5417, 0.7639, 0.5417, 0.7639, 0.5417, 0.7361, 0.5417, 0.7917, 0.7083, 0.7639, 0.7083, 0.7639, 0.7083, 0.7917, 0.7083, 0.7639, 0.5833, 0.7361, 0.5833, 0.7361, 0.5833, 0.7639, 0.5833, 0.7361, 0.5833, 0.7083, 0.5833, 0.7083, 0.5833, 0.7361, 0.5833, 0.7639, 0.5417, 0.7917, 0.5417, 0.7917, 0.5833, 0.7639, 0.5833, 0.7639, 0.6667, 0.7917, 0.6667, 0.7917, 0.7083, 0.7639, 0.7083, 0.7083, 0.6667, 0.7361, 0.6667, 0.7361, 0.7083, 0.7083, 0.7083, 0.7361, 0.6667, 0.7639, 0.6667, 0.7639, 0.7083, 0.7361, 0.7083, 0.7083, 0.5417, 0.7361, 0.5417, 0.7361, 0.5833, 0.7083, 0.5833, 0.7361, 0.5417, 0.7639, 0.5417, 0.7639, 0.5833, 0.7361, 0.5833, 0.7917, 0.5833, 0.7639, 0.5833, 0.7639, 0.5833, 0.7917, 0.5833, 0.7917, 0.5417, 0.7917, 0.5833, 0.7917, 0.5833, 0.7917, 0.5417, 0.7639, 0.5833, 0.7361, 0.5833, 0.7361, 0.5833, 0.7639, 0.5833, 0.7361, 0.5833, 0.7083, 0.5833, 0.7083, 0.5833, 0.7361, 0.5833, 0.7639, 0.6667, 0.7917, 0.6667, 0.7917, 0.6667, 0.7639, 0.6667, 0.7083, 0.6667, 0.7361, 0.6667, 0.7361, 0.6667, 0.7083, 0.6667, 0.7361, 0.6667, 0.7639, 0.6667, 0.7639, 0.6667, 0.7361, 0.6667, 0.7083, 0.7017, 0.7083, 0.6733, 0.7083, 0.6733, 0.7083, 0.7017, 0.7917, 0.7083, 0.7639, 0.7083, 0.7639, 0.7083, 0.7917, 0.7083, 0.7917, 0.6667, 0.7917, 0.7083, 0.7917, 0.7083, 0.7917, 0.6667, 0.7083, 0.5483, 0.7083, 0.5767, 0.7083, 0.5833, 0.7083, 0.5417, 0.7083, 0.6733, 0.7083, 0.7017, 0.7083, 0.7083, 0.7083, 0.6667, 0.7083, 0.7017, 0.7083, 0.7017, 0.7083, 0.7083, 0.7083, 0.7083, 0.7083, 0.5767, 0.7083, 0.5483, 0.7083, 0.5417, 0.7083, 0.5833, 0.7083, 0.7017, 0.7083, 0.6733, 0.7083, 0.6667, 0.7083, 0.7083, 0.7083, 0.5483, 0.7083, 0.5483, 0.7083, 0.5417, 0.7083, 0.5417, 0.7083, 0.5767, 0.7083, 0.5767, 0.7083, 0.5833, 0.7083, 0.5833, 0.7083, 0.6733, 0.7083, 0.6733, 0.7083, 0.6667, 0.7083, 0.6667, 0.875, 0.6667, 0.875, 0.6667, 0.875, 0.6667, 0.875, 0.6667, 0.875, 0.5833, 0.875, 0.5833, 0.875, 0.5833, 0.875, 0.5833, 0.625, 0.125, 0.625, 0.08333, 0.625, 0.08333, 0.625, 0.125, 0.875, 0.625, 0.875, 0.5833, 0.875, 0.5833, 0.875, 0.625, 0.875, 0.625, 0.875, 0.5833, 0.875, 0.5833, 0.875, 0.625, 0.875, 0.625, 0.875, 0.6005, 0.875, 0.6005, 0.875, 0.625, 0.625, 0.125, 0.625, 0.08333, 0.625, 0.08333, 0.625, 0.125, 0.875, 0.5833, 0.875, 0.5833, 0.875, 0.5833, 0.875, 0.5833, 0.875, 0.625, 0.875, 0.6495, 0.875, 0.6667, 0.875, 0.625, 0.875, 0.625, 0.875, 0.6005, 0.875, 0.5833, 0.875, 0.625, 0.875, 0.6495, 0.875, 0.6495, 0.875, 0.6667, 0.875, 0.6667, 0.875, 0.6005, 0.875, 0.6005, 0.875, 0.5833, 0.875, 0.5833, 0.2639, 0.5417, 0.2917, 0.5417, 0.2917, 0.5833, 0.2639, 0.5833, 0.2361, 0.6667, 0.2083, 0.6667, 0.2083, 0.6667, 0.2361, 0.6667, 0.125, 0.5417, 0.2083, 0.5417, 0.2083, 0.5833, 0.125, 0.5833, 0.125, 0.625, 0.2083, 0.625, 0.2083, 0.6667, 0.125, 0.6667, 0.2917, 0.5417, 0.375, 0.5417, 0.375, 0.5833, 0.2917, 0.5833, 0.2917, 0.625, 0.375, 0.625, 0.375, 0.6667, 0.2917, 0.6667, 0.2639, 0.6667, 0.2917, 0.6667, 0.2917, 0.7083, 0.2639, 0.7083, 0.125, 0.6667, 0.2083, 0.6667, 0.2083, 0.7083, 0.125, 0.7083, 0.2917, 0.6667, 0.375, 0.6667, 0.375, 0.7083, 0.2917, 0.7083, 0.2083, 0.6667, 0.2361, 0.6667, 0.2361, 0.7083, 0.2083, 0.7083, 0.2361, 0.6667, 0.2639, 0.6667, 0.2639, 0.7083, 0.2361, 0.7083, 0.2639, 0.5833, 0.2917, 0.5833, 0.2917, 0.5833, 0.2639, 0.5833, 0.2917, 0.6667, 0.2639, 0.6667, 0.2639, 0.6667, 0.2917, 0.6667, 0.2083, 0.5417, 0.2361, 0.5417, 0.2361, 0.5833, 0.2083, 0.5833, 0.2361, 0.5417, 0.2639, 0.5417, 0.2639, 0.5833, 0.2361, 0.5833, 0.2639, 0.5417, 0.2361, 0.5417, 0.2361, 0.5417, 0.2639, 0.5417, 0.2361, 0.6667, 0.2083, 0.6667, 0.2083, 0.6667, 0.2361, 0.6667, 0.2083, 0.625, 0.2083, 0.5833, 0.2083, 0.5833, 0.2083, 0.625, 0.2639, 0.6667, 0.2361, 0.6667, 0.2361, 0.6667, 0.2639, 0.6667, 0.2917, 0.625, 0.2917, 0.6667, 0.2917, 0.6667, 0.2917, 0.625, 0.2639, 0.6667, 0.2361, 0.6667, 0.2361, 0.6667, 0.2639, 0.6667, 0.2083, 0.625, 0.2083, 0.5833, 0.2083, 0.5833, 0.2083, 0.625, 0.2361, 0.5833, 0.2639, 0.5833, 0.2639, 0.5833, 0.2361, 0.5833, 0.2083, 0.5833, 0.2361, 0.5833, 0.2361, 0.5833, 0.2083, 0.5833, 0.2639, 0.625, 0.2917, 0.625, 0.2917, 0.6667, 0.2639, 0.6667, 0.2083, 0.625, 0.2361, 0.625, 0.2361, 0.6667, 0.2083, 0.6667, 0.2361, 0.625, 0.2639, 0.625, 0.2639, 0.6667, 0.2361, 0.6667, 0.2361, 0.5833, 0.2639, 0.5833, 0.2639, 0.5833, 0.2361, 0.5833, 0.2917, 0.6667, 0.2639, 0.6667, 0.2639, 0.6667, 0.2917, 0.6667, 0.2083, 0.5833, 0.2361, 0.5833, 0.2361, 0.5833, 0.2083, 0.5833, 0.2917, 0.625, 0.2917, 0.6667, 0.2917, 0.6667, 0.2917, 0.625, 0.2639, 0.5833, 0.2917, 0.5833, 0.2917, 0.5833, 0.2639, 0.5833, 0.125, 0.625, 0.125, 0.5833, 0.125, 0.5833, 0.125, 0.625, 0.125, 0.625, 0.125, 0.5833, 0.125, 0.5833, 0.125, 0.625, 0.125, 0.625, 0.125, 0.5833, 0.125, 0.5833, 0.125, 0.625, 0.125, 0.625, 0.125, 0.5833, 0.125, 0.5833, 0.125, 0.625, 0.2361, 0.7083, 0.2083, 0.7083, 0.2083, 0.7083, 0.2361, 0.7083, 0.2917, 0.5417, 0.2917, 0.5417, 0.2917, 0.5417, 0.2917, 0.5417, 0.2917, 0.5417, 0.2917, 0.5417, 0.2917, 0.5417, 0.2917, 0.5417, 0.2361, 0.7083, 0.2083, 0.7083, 0.2083, 0.7083, 0.2361, 0.7083, 0.125, 0.5417, 0.2083, 0.5417, 0.2083, 0.5417, 0.125, 0.5417, 0.125, 0.5417, 0.2083, 0.5417, 0.2083, 0.5417, 0.125, 0.5417, 0.125, 0.5417, 0.2083, 0.5417, 0.2083, 0.5417, 0.125, 0.5417, 0.125, 0.5417, 0.2083, 0.5417, 0.2083, 0.5417, 0.125, 0.5417, 0.2917, 0.7083, 0.2639, 0.7083, 0.2639, 0.7083, 0.2917, 0.7083, 0.2639, 0.7083, 0.2361, 0.7083, 0.2361, 0.7083, 0.2639, 0.7083, 0.2639, 0.5417, 0.2361, 0.5417, 0.2361, 0.5417, 0.2639, 0.5417, 0.2917, 0.7083, 0.2639, 0.7083, 0.2639, 0.7083, 0.2917, 0.7083, 0.2083, 0.7083, 0.125, 0.7083, 0.125, 0.7083, 0.2083, 0.7083, 0.2083, 0.7083, 0.125, 0.7083, 0.125, 0.7083, 0.2083, 0.7083, 0.2083, 0.7083, 0.125, 0.7083, 0.125, 0.7083, 0.2083, 0.7083, 0.2083, 0.7083, 0.125, 0.7083, 0.125, 0.7083, 0.2083, 0.7083, 0.2083, 0.5417, 0.2361, 0.5417, 0.2361, 0.5417, 0.2083, 0.5417, 0.2917, 0.7083, 0.2917, 0.7083, 0.2917, 0.7083, 0.2917, 0.7083, 0.2917, 0.5417, 0.2639, 0.5417, 0.2639, 0.5417, 0.2917, 0.5417, 0.2083, 0.5417, 0.2361, 0.5417, 0.2361, 0.5417, 0.2083, 0.5417, 0.2639, 0.7083, 0.2361, 0.7083, 0.2361, 0.7083, 0.2639, 0.7083, 0.2917, 0.7083, 0.2917, 0.7083, 0.2917, 0.7083, 0.2917, 0.7083, 0.2361, 0.5417, 0.2083, 0.5417, 0.2083, 0.5417, 0.2361, 0.5417, 0.2639, 0.7083, 0.2361, 0.7083, 0.2361, 0.7083, 0.2639, 0.7083, 0.375, 0.5417, 0.375, 0.5833, 0.375, 0.5833, 0.375, 0.5417, 0.375, 0.5417, 0.375, 0.5833, 0.375, 0.5833, 0.375, 0.5417, 0.375, 0.5417, 0.375, 0.5833, 0.375, 0.5833, 0.375, 0.5417, 0.375, 0.5417, 0.375, 0.5833, 0.375, 0.5833, 0.375, 0.5417, 0.2917, 0.5417, 0.375, 0.5417, 0.375, 0.5417, 0.2917, 0.5417, 0.2917, 0.5417, 0.375, 0.5417, 0.375, 0.5417, 0.2917, 0.5417, 0.2917, 0.5417, 0.375, 0.5417, 0.375, 0.5417, 0.2917, 0.5417, 0.2917, 0.5417, 0.375, 0.5417, 0.375, 0.5417, 0.2917, 0.5417, 0.2639, 0.5417, 0.2917, 0.5417, 0.2917, 0.5417, 0.2639, 0.5417, 0.2361, 0.5417, 0.2639, 0.5417, 0.2639, 0.5417, 0.2361, 0.5417, 0.2639, 0.7083, 0.2917, 0.7083, 0.2917, 0.7083, 0.2639, 0.7083, 0.2639, 0.5417, 0.2917, 0.5417, 0.2917, 0.5417, 0.2639, 0.5417, 0.375, 0.6667, 0.375, 0.7083, 0.375, 0.7083, 0.375, 0.6667, 0.375, 0.6667, 0.375, 0.7083, 0.375, 0.7083, 0.375, 0.6667, 0.375, 0.6667, 0.375, 0.7083, 0.375, 0.7083, 0.375, 0.6667, 0.375, 0.6667, 0.375, 0.7083, 0.375, 0.7083, 0.375, 0.6667, 0.2361, 0.5417, 0.2639, 0.5417, 0.2639, 0.5417, 0.2361, 0.5417, 0.2639, 0.5417, 0.2917, 0.5417, 0.2917, 0.5417, 0.2639, 0.5417, 0.2083, 0.7083, 0.2361, 0.7083, 0.2361, 0.7083, 0.2083, 0.7083, 0.2361, 0.5417, 0.2639, 0.5417, 0.2639, 0.5417, 0.2361, 0.5417, 0.125, 0.7083, 0.125, 0.6667, 0.125, 0.6667, 0.125, 0.7083, 0.125, 0.7083, 0.125, 0.6667, 0.125, 0.6667, 0.125, 0.7083, 0.125, 0.7083, 0.125, 0.6667, 0.125, 0.6667, 0.125, 0.7083, 0.125, 0.7083, 0.125, 0.6667, 0.125, 0.6667, 0.125, 0.7083, 0.375, 0.625, 0.375, 0.6667, 0.375, 0.6667, 0.375, 0.625, 0.375, 0.625, 0.375, 0.6667, 0.375, 0.6667, 0.375, 0.625, 0.375, 0.625, 0.375, 0.6667, 0.375, 0.6667, 0.375, 0.625, 0.375, 0.625, 0.375, 0.6667, 0.375, 0.6667, 0.375, 0.625, 0.125, 0.5833, 0.125, 0.5417, 0.125, 0.5417, 0.125, 0.5833, 0.125, 0.5833, 0.125, 0.5417, 0.125, 0.5417, 0.125, 0.5833, 0.125, 0.5833, 0.125, 0.5417, 0.125, 0.5417, 0.125, 0.5833, 0.125, 0.5833, 0.125, 0.5417, 0.125, 0.5417, 0.125, 0.5833, 0.375, 0.7083, 0.2917, 0.7083, 0.2917, 0.7083, 0.375, 0.7083, 0.375, 0.7083, 0.2917, 0.7083, 0.2917, 0.7083, 0.375, 0.7083, 0.375, 0.7083, 0.2917, 0.7083, 0.2917, 0.7083, 0.375, 0.7083, 0.375, 0.7083, 0.2917, 0.7083, 0.2917, 0.7083, 0.375, 0.7083, 0.375, 0.7083, 0.2917, 0.7083, 0.2917, 0.7083, 0.375, 0.7083, 0.125, 0.5833, 0.125, 0.5417, 0.125, 0.5417, 0.125, 0.5833, 0.375, 0.625, 0.375, 0.6667, 0.375, 0.6667, 0.375, 0.625, 0.125, 0.7083, 0.125, 0.6667, 0.125, 0.6667, 0.125, 0.7083, 0.2361, 0.5417, 0.2639, 0.5417, 0.2639, 0.5417, 0.2361, 0.5417, 0.375, 0.6667, 0.375, 0.7083, 0.375, 0.7083, 0.375, 0.6667, 0.2639, 0.5417, 0.2917, 0.5417, 0.2917, 0.5417, 0.2639, 0.5417, 0.2917, 0.5417, 0.375, 0.5417, 0.375, 0.5417, 0.2917, 0.5417, 0.375, 0.5417, 0.375, 0.5833, 0.375, 0.5833, 0.375, 0.5417, 0.2639, 0.7083, 0.2361, 0.7083, 0.2361, 0.7083, 0.2639, 0.7083, 0.2083, 0.5417, 0.2361, 0.5417, 0.2361, 0.5417, 0.2083, 0.5417, 0.2083, 0.7083, 0.125, 0.7083, 0.125, 0.7083, 0.2083, 0.7083, 0.2917, 0.7083, 0.2639, 0.7083, 0.2639, 0.7083, 0.2917, 0.7083, 0.125, 0.5417, 0.2083, 0.5417, 0.2083, 0.5417, 0.125, 0.5417, 0.2361, 0.7083, 0.2083, 0.7083, 0.2083, 0.7083, 0.2361, 0.7083, 0.125, 0.625, 0.125, 0.5833, 0.125, 0.5833, 0.125, 0.625, 0.125, 0.5833, 0.125, 0.5417, 0.125, 0.5417, 0.125, 0.5833, 0.2083, 0.7083, 0.125, 0.7083, 0.125, 0.7083, 0.2083, 0.7083, 0.125, 0.5417, 0.125, 0.5833, 0.125, 0.5833, 0.125, 0.5417, 0.125, 0.6667, 0.125, 0.7083, 0.125, 0.7083, 0.125, 0.6667, 0.2361, 0.5417, 0.2639, 0.5417, 0.2639, 0.5417, 0.2361, 0.5417, 0.2361, 0.7083, 0.2083, 0.7083, 0.2083, 0.7083, 0.2361, 0.7083, 0.125, 0.625, 0.125, 0.6667, 0.125, 0.6667, 0.125, 0.625, 0.2639, 0.7083, 0.2917, 0.7083, 0.2917, 0.7083, 0.2639, 0.7083, 0.375, 0.7083, 0.375, 0.6667, 0.375, 0.6667, 0.375, 0.7083, 0.2917, 0.5417, 0.375, 0.5417, 0.375, 0.5417, 0.2917, 0.5417, 0.2361, 0.7083, 0.2639, 0.7083, 0.2639, 0.7083, 0.2361, 0.7083, 0.375, 0.625, 0.375, 0.5833, 0.375, 0.5833, 0.375, 0.625, 0.2917, 0.5417, 0.2639, 0.5417, 0.2639, 0.5417, 0.2917, 0.5417, 0.375, 0.7083, 0.2917, 0.7083, 0.2917, 0.7083, 0.375, 0.7083, 0.2083, 0.5417, 0.2361, 0.5417, 0.2361, 0.5417, 0.2083, 0.5417, 0.2083, 0.7083, 0.2361, 0.7083, 0.2361, 0.7083, 0.2083, 0.7083, 0.2361, 0.7083, 0.2083, 0.7083, 0.2083, 0.7083, 0.2361, 0.7083, 0.2361, 0.7083, 0.2083, 0.7083, 0.2083, 0.7083, 0.2361, 0.7083, 0.2917, 0.7083, 0.2639, 0.7083, 0.2639, 0.7083, 0.2917, 0.7083, 0.2917, 0.7083, 0.2639, 0.7083, 0.2639, 0.7083, 0.2917, 0.7083, 0.2083, 0.5417, 0.2361, 0.5417, 0.2361, 0.5417, 0.2083, 0.5417, 0.2083, 0.5417, 0.2361, 0.5417, 0.2361, 0.5417, 0.2083, 0.5417, 0.2639, 0.7083, 0.2361, 0.7083, 0.2361, 0.7083, 0.2639, 0.7083, 0.2639, 0.7083, 0.2361, 0.7083, 0.2361, 0.7083, 0.2639, 0.7083, 0.2639, 0.5417, 0.2917, 0.5417, 0.2917, 0.5417, 0.2639, 0.5417, 0.2639, 0.5417, 0.2917, 0.5417, 0.2917, 0.5417, 0.2639, 0.5417, 0.2361, 0.5417, 0.2639, 0.5417, 0.2639, 0.5417, 0.2361, 0.5417, 0.2361, 0.5417, 0.2639, 0.5417, 0.2639, 0.5417, 0.2361, 0.5417, 0.2361, 0.7083, 0.2639, 0.7083, 0.2639, 0.7083, 0.2361, 0.7083, 0.2083, 0.5417, 0.2083, 0.5417, 0.2083, 0.5417, 0.2083, 0.5417, 0.2361, 0.7083, 0.2083, 0.7083, 0.2083, 0.7083, 0.2361, 0.7083, 0.2083, 0.7083, 0.2083, 0.7083, 0.2083, 0.7083, 0.2083, 0.7083, 0.2917, 0.7083, 0.2639, 0.7083, 0.2639, 0.7083, 0.2917, 0.7083, 0.2083, 0.5417, 0.2083, 0.5417, 0.2083, 0.5417, 0.2083, 0.5417, 0.2083, 0.5417, 0.2361, 0.5417, 0.2361, 0.5417, 0.2083, 0.5417, 0.2083, 0.7083, 0.2083, 0.7083, 0.2083, 0.7083, 0.2083, 0.7083, 0.5, 0.9167, 0.5417, 0.9167, 0.5417, 1.0, 0.5, 1.0, 0.5, 0.25, 0.5417, 0.25, 0.5417, 0.3333, 0.5, 0.3333, 0.5, 0.25, 0.4583, 0.25, 0.4583, 0.25, 0.5, 0.25, 0.5, 1.0, 0.5417, 1.0, 0.5417, 1.0, 0.5, 1.0, 0.5, 0.25, 0.4583, 0.25, 0.4583, 0.25, 0.5, 0.25, 0.5, 0.25, 0.4583, 0.25, 0.4583, 0.25, 0.5, 0.25, 0.5, 1.0, 0.5417, 1.0, 0.5417, 1.0, 0.5, 1.0, 0.5, 0.25, 0.4583, 0.25, 0.4583, 0.25, 0.5, 0.25, 0.5, 1.0, 0.5417, 1.0, 0.5417, 1.0, 0.5, 1.0, 0.5, 0.25, 0.4583, 0.25, 0.4583, 0.25, 0.5, 0.25, 0.5, 1.0, 0.5417, 1.0, 0.5417, 1.0, 0.5, 1.0, 0.5, 1.0, 0.5417, 1.0, 0.5417, 1.0, 0.5, 1.0, 0.4583, 0.25, 0.4583, 0.25, 0.4583, 0.25, 0.4583, 0.25, 0.5417, 1.0, 0.5417, 1.0, 0.5417, 1.0, 0.5417, 1.0, 0.4583, 1.0, 0.4583, 1.0, 0.4583, 1.0, 0.4583, 1.0, 0.5, 0.9167, 0.5417, 0.9167, 0.5417, 0.9167, 0.5, 0.9167, 0.5417, 0.25, 0.5417, 0.25, 0.5417, 0.25, 0.5417, 0.25, 0.5417, 1.0, 0.5417, 1.0, 0.5417, 1.0, 0.5417, 1.0, 0.4583, 0.25, 0.4583, 0.25, 0.4583, 0.25, 0.4583, 0.25, 0.5, 0.3333, 0.4583, 0.3333, 0.4583, 0.3333, 0.5, 0.3333, 0.5, 1.0, 0.4583, 1.0, 0.4583, 1.0, 0.5, 1.0, 0.5417, 1.0, 0.5417, 1.0, 0.5417, 1.0, 0.5417, 1.0, 0.4583, 0.3333, 0.4583, 0.25, 0.4583, 0.25, 0.4583, 0.3333, 0.5417, 0.25, 0.5417, 0.25, 0.5417, 0.25, 0.5417, 0.25, 0.5, 0.25, 0.5417, 0.25, 0.5417, 0.25, 0.5, 0.25, 0.4583, 1.0, 0.4583, 1.0, 0.4583, 1.0, 0.4583, 1.0, 0.4583, 0.25, 0.4583, 0.25, 0.4583, 0.25, 0.4583, 0.25, 0.5417, 0.25, 0.5417, 0.25, 0.5417, 0.25, 0.5417, 0.25, 0.375, 0.6667, 0.375, 0.625, 0.375, 0.625, 0.375, 0.6667, 0.125, 0.5833, 0.125, 0.625, 0.125, 0.625, 0.125, 0.5833, 0.125, 0.6667, 0.125, 0.625, 0.125, 0.625, 0.125, 0.6667, 0.375, 0.5833, 0.375, 0.625, 0.375, 0.625, 0.375, 0.5833, 0.375, 0.5833, 0.375, 0.625, 0.375, 0.625, 0.375, 0.5833, 0.375, 0.5833, 0.375, 0.625, 0.375, 0.625, 0.375, 0.5833, 0.375, 0.5833, 0.375, 0.625, 0.375, 0.625, 0.375, 0.5833, 0.375, 0.5833, 0.375, 0.625, 0.375, 0.625, 0.375, 0.5833, 0.125, 0.6667, 0.125, 0.625, 0.125, 0.625, 0.125, 0.6667, 0.125, 0.6667, 0.125, 0.625, 0.125, 0.625, 0.125, 0.6667, 0.125, 0.6667, 0.125, 0.625, 0.125, 0.625, 0.125, 0.6667, 0.125, 0.6667, 0.125, 0.625, 0.125, 0.625, 0.125, 0.6667, 0.2917, 0.5833, 0.2917, 0.625, 0.2917, 0.625, 0.2917, 0.5833, 0.2361, 0.5833, 0.2639, 0.5833, 0.2639, 0.625, 0.2361, 0.625, 0.2083, 0.5833, 0.2361, 0.5833, 0.2361, 0.625, 0.2083, 0.625, 0.2639, 0.5833, 0.2917, 0.5833, 0.2917, 0.625, 0.2639, 0.625, 0.2083, 0.6667, 0.2083, 0.625, 0.2083, 0.625, 0.2083, 0.6667, 0.2917, 0.5833, 0.2917, 0.625, 0.2917, 0.625, 0.2917, 0.5833, 0.2083, 0.6667, 0.2083, 0.625, 0.2083, 0.625, 0.2083, 0.6667, 0.2917, 0.5833, 0.375, 0.5833, 0.375, 0.625, 0.2917, 0.625, 0.125, 0.5833, 0.2083, 0.5833, 0.2083, 0.625, 0.125, 0.625, 0.875, 0.6495, 0.875, 0.625, 0.875, 0.625, 0.875, 0.6667, 0.875, 0.6005, 0.875, 0.625, 0.875, 0.625, 0.875, 0.5833, 0.625, 0.1667, 0.625, 0.125, 0.625, 0.125, 0.625, 0.1667, 0.875, 0.6495, 0.875, 0.625, 0.875, 0.625, 0.875, 0.6495, 0.875, 0.6667, 0.875, 0.625, 0.875, 0.625, 0.875, 0.6667, 0.875, 0.6667, 0.875, 0.625, 0.875, 0.625, 0.875, 0.6667, 0.625, 0.1667, 0.625, 0.125, 0.625, 0.125, 0.625, 0.1667, 0.7361, 0.5833, 0.7639, 0.5833, 0.7639, 0.625, 0.7361, 0.625, 0.7083, 0.5833, 0.7361, 0.5833, 0.7361, 0.625, 0.7083, 0.625, 0.125, 0.5833, 0.125, 0.625, 0.125, 0.625, 0.125, 0.5833, 0.5417, 0.08333, 0.625, 0.08333, 0.625, 0.125, 0.5417, 0.125, 0.375, 0.08333, 0.4583, 0.08333, 0.4583, 0.125, 0.375, 0.125, 0.5417, 0.08333, 0.5417, 0.125, 0.5417, 0.125, 0.5417, 0.08333, 0.125, 0.5833, 0.125, 0.625, 0.125, 0.625, 0.125, 0.5833, 0.125, 0.5833, 0.125, 0.625, 0.125, 0.625, 0.125, 0.5833, 0.875, 0.6667, 0.875, 0.625, 0.875, 0.625, 0.875, 0.6667, 0.875, 0.6667, 0.875, 0.625, 0.875, 0.625, 0.875, 0.6667, 0.875, 0.6667, 0.875, 0.625, 0.875, 0.625, 0.875, 0.6667, 0.125, 0.5833, 0.125, 0.625, 0.125, 0.625, 0.125, 0.5833, 0.875, 0.6667, 0.875, 0.625, 0.875, 0.625, 0.875, 0.6667, 0.875, 0.6667, 0.875, 0.625, 0.875, 0.625, 0.875, 0.6667, 0.125, 0.5833, 0.125, 0.625, 0.125, 0.625, 0.125, 0.5833, 0.7917, 0.5833, 0.875, 0.5833, 0.875, 0.625, 0.7917, 0.625, 0.375, 0.5833, 0.375, 0.625, 0.375, 0.625, 0.375, 0.5833, 0.5, 0.75, 0.4583, 0.75, 0.4583, 0.75, 0.5, 0.75, 0.375, 0.5, 0.4583, 0.5, 0.4583, 0.5, 0.375, 0.5, 0.375, 0.75, 0.375, 0.7083, 0.375, 0.7083, 0.375, 0.75, 0.125, 0.6667, 0.125, 0.625, 0.125, 0.625, 0.125, 0.6667, 0.625, 0.5833, 0.7083, 0.5833, 0.7083, 0.625, 0.625, 0.625, 0.7639, 0.5833, 0.7917, 0.5833, 0.7917, 0.625, 0.7639, 0.625, 0.125, 0.5833, 0.125, 0.625, 0.125, 0.625, 0.125, 0.5833, 0.625, 0.6667, 0.625, 0.7083, 0.625, 0.7083, 0.625, 0.6667, 0.4583, 0.08333, 0.5, 0.08333, 0.5, 0.08333, 0.4583, 0.08333, 0.4583, 0.25, 0.5, 0.25, 0.5, 0.25, 0.4583, 0.25, 0.5417, 1.0, 0.5, 1.0, 0.5, 1.0, 0.5417, 1.0, 0.5417, 0.3333, 0.5, 0.3333, 0.5, 0.3333, 0.5417, 0.3333, 0.4583, 0.9167, 0.5, 0.9167, 0.5, 0.9167, 0.4583, 0.9167, 0.4583, 1.0, 0.5, 1.0, 0.5, 1.0, 0.4583, 1.0, 0.4583, 1.0, 0.5, 1.0, 0.5, 1.0, 0.4583, 1.0, 0.5417, 0.25, 0.5, 0.25, 0.5, 0.25, 0.5417, 0.25, 0.4583, 1.0, 0.5, 1.0, 0.5, 1.0, 0.4583, 1.0, 0.5417, 0.25, 0.5, 0.25, 0.5, 0.25, 0.5417, 0.25, 0.4583, 1.0, 0.5, 1.0, 0.5, 1.0, 0.4583, 1.0, 0.5417, 0.25, 0.5, 0.25, 0.5, 0.25, 0.5417, 0.25, 0.5417, 0.25, 0.5, 0.25, 0.5, 0.25, 0.5417, 0.25, 0.4583, 1.0, 0.5, 1.0, 0.5, 1.0, 0.4583, 1.0, 0.5417, 0.25, 0.5, 0.25, 0.5, 0.25, 0.5417, 0.25, 0.4583, 0.25, 0.5, 0.25, 0.5, 0.3333, 0.4583, 0.3333, 0.4583, 0.9167, 0.5, 0.9167, 0.5, 1.0, 0.4583, 1.0, 0.4583, 0.8611, 0.5, 0.8611, 0.5, 0.8889, 0.4583, 0.8889, 0.4583, 0.8333, 0.5, 0.8333, 0.5, 0.8611, 0.4583, 0.8611, 0.4583, 0.3611, 0.5, 0.3611, 0.5, 0.3889, 0.4583, 0.3889, 0.4583, 0.3333, 0.5, 0.3333, 0.5, 0.3611, 0.4583, 0.3611, 0.625, 0.75, 0.5417, 0.75, 0.5417, 0.75, 0.625, 0.75, 0.4583, 0.1667, 0.5, 0.1667, 0.5, 0.2083, 0.4583, 0.2083, 0.375, 0.625, 0.375, 0.5833, 0.375, 0.5833, 0.375, 0.625, 0.4583, 0.0, 0.5, 0.0, 0.5, 0.04167, 0.4583, 0.04167, 0.5417, 0.1667, 0.5, 0.1667, 0.5, 0.1667, 0.5417, 0.1667, 0.4583, 0.04167, 0.5, 0.04167, 0.5, 0.08333, 0.4583, 0.08333, 0.4583, 0.2083, 0.5, 0.2083, 0.5, 0.25, 0.4583, 0.25, 0.4583, 1.0, 0.5, 1.0, 0.5, 1.0, 0.4583, 1.0, 0.5417, 0.25, 0.5, 0.25, 0.5, 0.25, 0.5417, 0.25, 0.625, 0.7083, 0.625, 0.75, 0.625, 0.75, 0.625, 0.7083, 0.625, 0.5, 0.625, 0.5417, 0.625, 0.5417, 0.625, 0.5, 0.4583, 0.3889, 0.5, 0.3889, 0.5, 0.4167, 0.4583, 0.4167, 0.4583, 0.8889, 0.5, 0.8889, 0.5, 0.9167, 0.4583, 0.9167, 0.4583, 0.75, 0.5, 0.75, 0.5, 0.8333, 0.4583, 0.8333, 0.375, 0.7083, 0.375, 0.6667, 0.375, 0.6667, 0.375, 0.7083, 0.4583, 0.4167, 0.5, 0.4167, 0.5, 0.5, 0.4583, 0.5, 0.4661, 0.1568, 0.4648, 0.125, 0.4648, 0.125, 0.4661, 0.1568, 0.4661, 0.09316, 0.4992, 0.09184, 0.4992, 0.09184, 0.4661, 0.09316, 0.4648, 0.125, 0.4661, 0.09316, 0.4661, 0.09316, 0.4648, 0.125, 0.4992, 0.09184, 0.5326, 0.09543, 0.5326, 0.09543, 0.4992, 0.09184, 0.5, 0.1667, 0.4583, 0.1667, 0.4583, 0.1667, 0.5, 0.1667, 0.5417, 0.125, 0.5417, 0.1667, 0.5417, 0.1667, 0.5417, 0.125, 0.4583, 0.1667, 0.4583, 0.125, 0.4583, 0.125, 0.4583, 0.1667, 0.4583, 0.125, 0.4583, 0.08333, 0.4583, 0.08333, 0.4583, 0.125, 0.4648, 0.125, 0.4661, 0.1568, 0.4583, 0.1667, 0.4583, 0.125, 0.5326, 0.1546, 0.5343, 0.125, 0.5417, 0.125, 0.5417, 0.1667, 0.4992, 0.09184, 0.4661, 0.09316, 0.4583, 0.08333, 0.5, 0.08333, 0.4661, 0.1568, 0.4992, 0.1582, 0.5, 0.1667, 0.4583, 0.1667, 0.4661, 0.09316, 0.4648, 0.125, 0.4583, 0.125, 0.4583, 0.08333, 0.5343, 0.125, 0.5326, 0.09543, 0.5417, 0.08333, 0.5417, 0.125, 0.5326, 0.09543, 0.4992, 0.09184, 0.5, 0.08333, 0.5417, 0.08333, 0.4992, 0.1582, 0.5326, 0.1546, 0.5417, 0.1667, 0.5, 0.1667, 0.5, 0.125, 0.5343, 0.125, 0.5326, 0.1546, 0.4992, 0.1582, 0.4992, 0.09184, 0.5326, 0.09543, 0.5343, 0.125, 0.5, 0.125, 0.4661, 0.09316, 0.4992, 0.09184, 0.5, 0.125, 0.4648, 0.125, 0.4648, 0.125, 0.5, 0.125, 0.4992, 0.1582, 0.4661, 0.1568, 0.5326, 0.1546, 0.4992, 0.1582, 0.4992, 0.1582, 0.5326, 0.1546, 0.5326, 0.09543, 0.5343, 0.125, 0.5343, 0.125, 0.5326, 0.09543, 0.4992, 0.1582, 0.4661, 0.1568, 0.4661, 0.1568, 0.4992, 0.1582, 0.5343, 0.125, 0.5326, 0.1546, 0.5326, 0.1546, 0.5343, 0.125, 0.375, 0.75, 0.375, 0.7083, 0.375, 0.7083, 0.375, 0.75, 0.375, 0.7083, 0.375, 0.6667, 0.375, 0.6667, 0.375, 0.7083, 0.5417, 0.5, 0.625, 0.5, 0.625, 0.5, 0.5417, 0.5, 0.625, 0.5833, 0.625, 0.5833, 0.625, 0.5833, 0.625, 0.5833, 0.375, 0.5417, 0.375, 0.5, 0.375, 0.5, 0.375, 0.5417, 0.625, 0.5417, 0.625, 0.5833, 0.625, 0.5833, 0.625, 0.5417, 0.625, 0.5, 0.625, 0.5417, 0.625, 0.5417, 0.625, 0.5, 0.625, 0.7083, 0.625, 0.75, 0.625, 0.75, 0.625, 0.7083, 0.375, 0.6667, 0.375, 0.625, 0.375, 0.625, 0.375, 0.6667, 0.625, 0.6667, 0.625, 0.7083, 0.625, 0.7083, 0.625, 0.6667, 0.5417, 0.75, 0.5, 0.75, 0.5, 0.75, 0.5417, 0.75, 0.375, 0.5833, 0.375, 0.5417, 0.375, 0.5417, 0.375, 0.5833, 0.4583, 0.75, 0.375, 0.75, 0.375, 0.75, 0.4583, 0.75, 0.625, 0.6667, 0.625, 0.625, 0.625, 0.625, 0.625, 0.6667, 0.5, 0.5, 0.5417, 0.5, 0.5417, 0.5, 0.5, 0.5, 0.375, 0.5, 0.4583, 0.5, 0.4583, 0.5, 0.375, 0.5, 0.5, 0.75, 0.4583, 0.75, 0.4583, 0.75, 0.5, 0.75, 0.625, 0.75, 0.5417, 0.75, 0.5417, 0.75, 0.625, 0.75, 0.375, 0.625, 0.375, 0.5833, 0.375, 0.5833, 0.375, 0.625, 0.4583, 0.5, 0.5, 0.5, 0.5, 0.5, 0.4583, 0.5, 0.5, 0.625, 0.5417, 0.625, 0.5417, 0.6667, 0.5, 0.6667, 0.375, 0.5417, 0.4583, 0.5417, 0.4583, 0.5833, 0.375, 0.5833, 0.375, 0.625, 0.4583, 0.625, 0.4583, 0.6667, 0.375, 0.6667, 0.5417, 0.5417, 0.625, 0.5417, 0.625, 0.5833, 0.5417, 0.5833, 0.5417, 0.625, 0.625, 0.625, 0.625, 0.6667, 0.5417, 0.6667, 0.5, 0.6667, 0.5417, 0.6667, 0.5417, 0.7083, 0.5, 0.7083, 0.375, 0.6667, 0.4583, 0.6667, 0.4583, 0.7083, 0.375, 0.7083, 0.5417, 0.6667, 0.625, 0.6667, 0.625, 0.7083, 0.5417, 0.7083, 0.5417, 0.5, 0.625, 0.5, 0.625, 0.5417, 0.5417, 0.5417, 0.375, 0.5, 0.4583, 0.5, 0.4583, 0.5417, 0.375, 0.5417, 0.5, 0.5, 0.5417, 0.5, 0.5417, 0.5417, 0.5, 0.5417, 0.5417, 0.5833, 0.625, 0.5833, 0.625, 0.625, 0.5417, 0.625, 0.375, 0.5833, 0.4583, 0.5833, 0.4583, 0.625, 0.375, 0.625, 0.5, 0.5833, 0.5417, 0.5833, 0.5417, 0.625, 0.5, 0.625, 0.4583, 0.5833, 0.5, 0.5833, 0.5, 0.625, 0.4583, 0.625, 0.4583, 0.5, 0.5, 0.5, 0.5, 0.5417, 0.4583, 0.5417, 0.4583, 0.6667, 0.5, 0.6667, 0.5, 0.7083, 0.4583, 0.7083, 0.4583, 0.625, 0.5, 0.625, 0.5, 0.6667, 0.4583, 0.6667, 0.4583, 0.5417, 0.5, 0.5417, 0.5, 0.5833, 0.4583, 0.5833, 0.4583, 0.7083, 0.5, 0.7083, 0.5, 0.75, 0.4583, 0.75, 0.625, 0.6667, 0.625, 0.625, 0.625, 0.625, 0.625, 0.6667, 0.625, 0.5833, 0.625, 0.625, 0.625, 0.625, 0.625, 0.5833, 0.625, 0.6667, 0.625, 0.6667, 0.625, 0.6667, 0.625, 0.6667, 0.625, 0.625, 0.625, 0.6667, 0.625, 0.6667, 0.625, 0.625, 0.625, 0.5833, 0.625, 0.625, 0.625, 0.625, 0.625, 0.5833, 0.625, 0.625, 0.625, 0.5833, 0.625, 0.5833, 0.625, 0.625, 0.625, 0.625, 0.625, 0.6667, 0.625, 0.6667, 0.625, 0.625, 0.625, 0.5833, 0.625, 0.625, 0.625, 0.625, 0.625, 0.5833, 0.625, 0.6667, 0.625, 0.6667, 0.625, 0.6667, 0.625, 0.6667, 0.625, 0.625, 0.625, 0.6667, 0.625, 0.6667, 0.625, 0.625, 0.625, 0.625, 0.625, 0.5833, 0.625, 0.5833, 0.625, 0.625, 0.625, 0.5833, 0.625, 0.5833, 0.625, 0.5833, 0.625, 0.5833])
me_cube.materials.append(mat_metal)
me_cube.materials.append(mat_sightaim)
me_cube.use_remesh_preserve_volume = False
me_cube.use_remesh_preserve_attributes = False
me_cube.use_mirror_vertex_groups = False
me_cube.update()

# ---- objects
ob_cube = bpy.data.objects.new('Cube', me_cube)

# ---- transforms, parenting, visibility, modifiers, constraints
ob_cube.location = (0.0, 0.0, 0.0)
ob_cube.lock_rotations_4d = False
ob_cube.empty_display_type = 'ARROWS'
ob_cube.lineart.crease_threshold = 0.0

# ---- collection membership
col_collection.objects.link(ob_cube)

# ---- scene / render settings (as saved in the file)
scene.frame_start = 1; scene.frame_end = 250; scene.frame_set(1)
scene.render.engine = 'BLENDER_EEVEE_NEXT'
scene.cycles.use_denoising = False
scene.cycles.samples = 128
scene.cycles.sampling_pattern = 'TABULATED_SOBOL'
scene.cycles.use_adaptive_sampling = False
scene.cycles.use_light_tree = False
scene.view_settings.view_transform = 'Filmic'
bpy.context.view_layer.update()

# ---- added for rendering (the .blend has no active camera and no usable light): camera, sun
cam_auto = bpy.data.cameras.new('AutoCamera')
cam_auto.lens = 50.0
cam_auto.sensor_width = 36.0
cam_auto.clip_end = 1000.0
ob_auto_camera = bpy.data.objects.new('AutoCamera', cam_auto)
scene.collection.objects.link(ob_auto_camera)
ob_auto_camera.location = (10.0121, -13.879, 6.03624)
ob_auto_camera.rotation_euler = (1.09748, -7.21219e-08, 0.694738)
scene.camera = ob_auto_camera
light_auto_sun = bpy.data.lights.new('AutoSun', 'SUN')
light_auto_sun.energy = 3.0
light_auto_sun.angle = 0.0523599
ob_auto_sun = bpy.data.objects.new('AutoSun', light_auto_sun)
scene.collection.objects.link(ob_auto_sun)
ob_auto_sun.rotation_euler = (0.872665, 0.174533, 0.523599)
bpy.context.view_layer.update()
